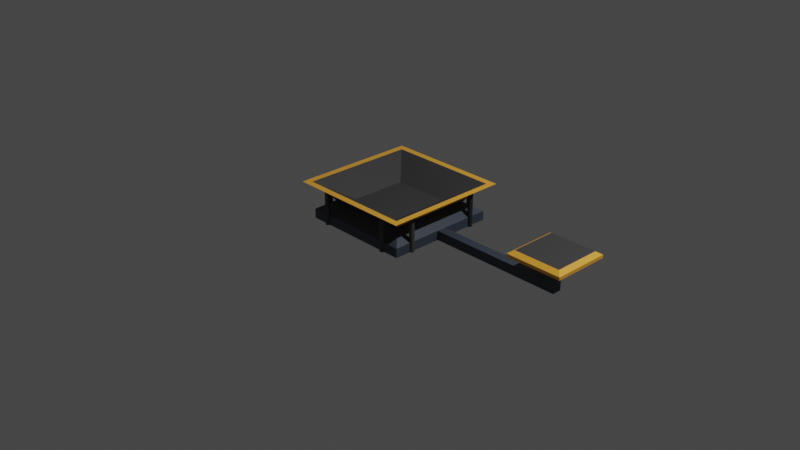 # Source: C_Machine_V1.blend  (saved by Blender 2.93.20; exported with 4.5.12 LTS)
import bpy
from mathutils import Matrix  # noqa: F401  (used for matrix-valued properties, if any)

bpy.ops.wm.read_factory_settings(use_empty=True)
scene = bpy.context.scene
scene.name = 'Scene'

# ---- collections
col_collection = bpy.data.collections.new('Collection'); scene.collection.children.link(col_collection)

# ---- materials (node trees are filled in below, after node groups)
mat_base = bpy.data.materials.new('Base')
mat_dark = bpy.data.materials.new('Dark')
mat_metal = bpy.data.materials.new('Metal')
mat_belt = bpy.data.materials.new('Belt')

# ---- material node trees
mat_base.use_nodes = True; mat_base.node_tree.nodes.clear()
_N = mat_base.node_tree.nodes; _L = mat_base.node_tree.links
n0 = _N.new('ShaderNodeOutputMaterial'); n0.name = 'Material Output'; n0.location = (300, 300)
n1 = _N.new('ShaderNodeBsdfPrincipled'); n1.name = 'Principled BSDF'; n1.location = (10, 300)
n1.distribution = 'GGX'
n1.subsurface_method = 'BURLEY'
n1.inputs[3].default_value = 1.45
n1.inputs[27].default_value = (0.0, 0.0, 0.0, 1.0)
n1.inputs[28].default_value = 1.0
n2 = _N.new('ShaderNodeTexGradient'); n2.name = 'Gradient Texture'; n2.location = (-1081, 182)
n3 = _N.new('ShaderNodeMapping'); n3.name = 'Mapping'; n3.location = (-1371, 260)
n3.width = 240
n3.inputs[2].default_value = (0.0, 1.571, 0.0)
n4 = _N.new('ShaderNodeTexCoord'); n4.name = 'Texture Coordinate'; n4.location = (-1581, 243)
n5 = _N.new('ShaderNodeMix'); n5.name = 'Mix'; n5.location = (-375, 187)
n5.data_type = 'RGBA'
n5.inputs[6].default_value = (1.0, 0.4598, 0.049, 1.0)
n5.inputs[7].default_value = (0.04081, 0.05398, 0.077, 1.0)
n6 = _N.new('ShaderNodeValToRGB'); n6.name = 'ColorRamp'; n6.location = (-781, 215)
n6.color_ramp.interpolation = 'CONSTANT'
while len(n6.color_ramp.elements) > 1: n6.color_ramp.elements.remove(n6.color_ramp.elements[-1])
n6.color_ramp.elements[0].position = 0.0; n6.color_ramp.elements[0].color = (1.0, 1.0, 1.0, 1.0)
_e = n6.color_ramp.elements.new(0.625); _e.color = (0.0, 0.0, 0.0, 1.0)
_L.new(n2.outputs[1], n6.inputs[0])
_L.new(n3.outputs[0], n2.inputs[0])
_L.new(n4.outputs[0], n3.inputs[0])
_L.new(n1.outputs[0], n0.inputs[0])
_L.new(n6.outputs[0], n5.inputs[0])
_L.new(n5.outputs[2], n1.inputs[0])
n0.is_active_output = True
mat_dark.use_nodes = True; mat_dark.node_tree.nodes.clear()
_N = mat_dark.node_tree.nodes; _L = mat_dark.node_tree.links
n0 = _N.new('ShaderNodeBsdfPrincipled'); n0.name = 'Principled BSDF'; n0.location = (10, 300)
n0.distribution = 'GGX'
n0.subsurface_method = 'BURLEY'
n0.inputs[0].default_value = (0.05222, 0.05222, 0.05222, 1.0)
n0.inputs[3].default_value = 1.45
n0.inputs[27].default_value = (0.0, 0.0, 0.0, 1.0)
n0.inputs[28].default_value = 1.0
n1 = _N.new('ShaderNodeOutputMaterial'); n1.name = 'Material Output'; n1.location = (300, 300)
_L.new(n0.outputs[0], n1.inputs[0])
n1.is_active_output = True
mat_metal.use_nodes = True; mat_metal.node_tree.nodes.clear()
_N = mat_metal.node_tree.nodes; _L = mat_metal.node_tree.links
n0 = _N.new('ShaderNodeBsdfPrincipled'); n0.name = 'Principled BSDF'; n0.location = (10, 300)
n0.distribution = 'GGX'
n0.subsurface_method = 'BURLEY'
n0.inputs[0].default_value = (0.6695, 0.742, 0.8412, 1.0)
n0.inputs[3].default_value = 1.45
n0.inputs[27].default_value = (0.0, 0.0, 0.0, 1.0)
n0.inputs[28].default_value = 1.0
n1 = _N.new('ShaderNodeOutputMaterial'); n1.name = 'Material Output'; n1.location = (300, 300)
_L.new(n0.outputs[0], n1.inputs[0])
n1.is_active_output = True
mat_belt.use_nodes = True; mat_belt.node_tree.nodes.clear()
_N = mat_belt.node_tree.nodes; _L = mat_belt.node_tree.links
n0 = _N.new('ShaderNodeBsdfPrincipled'); n0.name = 'Principled BSDF'; n0.location = (10, 300)
n0.distribution = 'GGX'
n0.subsurface_method = 'BURLEY'
n0.inputs[0].default_value = (0.01341, 0.01341, 0.01341, 1.0)
n0.inputs[3].default_value = 1.45
n0.inputs[27].default_value = (0.0, 0.0, 0.0, 1.0)
n0.inputs[28].default_value = 1.0
n1 = _N.new('ShaderNodeOutputMaterial'); n1.name = 'Material Output'; n1.location = (300, 300)
_L.new(n0.outputs[0], n1.inputs[0])
n1.is_active_output = True

# ---- world
world_world = bpy.data.worlds.new('World'); scene.world = world_world
world_world.use_nodes = True; world_world.node_tree.nodes.clear()
_N = world_world.node_tree.nodes; _L = world_world.node_tree.links
n0 = _N.new('ShaderNodeOutputWorld'); n0.name = 'World Output'; n0.location = (300, 300)
n1 = _N.new('ShaderNodeBackground'); n1.name = 'Background'; n1.location = (10, 300)
n1.inputs[0].default_value = (0.05088, 0.05088, 0.05088, 1.0)
_L.new(n1.outputs[0], n0.inputs[0])
n0.is_active_output = True
world_world.color = (0.05088, 0.05088, 0.05088)
world_world.use_sun_shadow = False
world_world.sun_shadow_jitter_overblur = 0.0

# ---- cameras
cam_camera = bpy.data.cameras.new('Camera')
cam_camera.clip_end = 100.0
cam_camera.ortho_scale = 7.314

# ---- lights
light_light = bpy.data.lights.new('Light', 'POINT')
light_light.transmission_factor = 0.0
light_light.energy = 1000.0
light_light.shadow_soft_size = 0.1
light_light.shadow_maximum_resolution = 0.006
light_light.use_absolute_resolution = True

# ---- meshes
me_cube = bpy.data.meshes.new('Cube')
me_cube.from_pydata([(-0.4, -0.4, 0.0), (-0.4, -0.4, 0.2667), (-0.4, 0.4, 0.0), (-0.4, 0.4, 0.2667), (0.4, -0.4, 0.0), (0.4, -0.4, 0.2667), (0.4, 0.4, 0.0), (0.4, 0.4, 0.2667), (-0.35, -0.35, 0.8), (-0.35, 0.35, 0.8), (0.35, 0.35, 0.8), (0.35, -0.35, 0.8), (-0.4, -0.4, 0.2667), (-0.4, 0.4, 0.2667), (0.4, 0.4, 0.2667), (0.4, -0.4, 0.2667), (-0.3, -0.3, 0.5333), (-0.3, 0.3, 0.5333), (0.3, 0.3, 0.5333), (0.3, -0.3, 0.5333), (-0.455, -0.455, 1.067), (-0.455, 0.455, 1.067), (0.455, 0.455, 1.067), (0.455, -0.455, 1.067), (-0.4095, -0.4095, 1.067), (-0.4095, 0.4095, 1.067), (0.4095, 0.4095, 1.067), (0.4095, -0.4095, 1.067), (-0.2048, -0.2048, 0.5667), (-0.2048, 0.2048, 0.5667), (0.2048, 0.2048, 0.5667), (0.2048, -0.2048, 0.5667), (0.4, -0.03333, 0.0), (0.4, 0.03333, 0.0), (0.4, 0.03333, 0.2667), (0.4, -0.03333, 0.2667), (1.367, -0.03333, 0.0), (1.367, 0.03333, 0.0), (1.367, 0.03333, 0.2667), (1.367, -0.03333, 0.2667), (1.3, 0.03333, 0.2667), (1.5, -0.1667, 1.067), (1.5, 0.1667, 1.067), (1.167, 0.1667, 1.067), (1.3, -0.03333, 0.2667), (1.167, -0.1667, 1.067), (1.5, 0.1667, 0.8), (1.5, -0.1667, 0.8), (1.167, 0.1667, 0.8), (1.167, -0.1667, 0.8), (1.3, -0.03333, 0.8), (1.3, 0.03333, 0.8), (1.367, -0.03333, 0.8), (1.367, 0.03333, 0.8), (1.533, -0.2, 0.8889), (1.533, -0.2, 0.9778), (1.133, -0.2, 0.9778), (1.133, -0.2, 0.8889), (1.533, 0.2, 0.9778), (1.533, 0.2, 0.8889), (1.133, 0.2, 0.8889), (1.133, 0.2, 0.9778), (0.2667, -0.3825, 0.0002397), (0.2667, -0.3825, 0.9982), (0.2701, -0.3828, 0.0002397), (0.2701, -0.3828, 0.9982), (0.2734, -0.3838, 0.0002397), (0.2734, -0.3838, 0.9982), (0.2764, -0.3854, 0.0002397), (0.2764, -0.3854, 0.9982), (0.279, -0.3876, 0.0002397), (0.279, -0.3876, 0.9982), (0.2812, -0.3903, 0.0002397), (0.2812, -0.3903, 0.9982), (0.2828, -0.3933, 0.0002397), (0.2828, -0.3933, 0.9982), (0.2838, -0.3966, 0.0002397), (0.2838, -0.3966, 0.9982), (0.2842, -0.4, 0.0002397), (0.2842, -0.4, 0.9982), (0.2838, -0.4034, 0.0002397), (0.2838, -0.4034, 0.9982), (0.2828, -0.4067, 0.0002397), (0.2828, -0.4067, 0.9982), (0.2812, -0.4097, 0.0002397), (0.2812, -0.4097, 0.9982), (0.279, -0.4124, 0.0002397), (0.279, -0.4124, 0.9982), (0.2764, -0.4146, 0.0002397), (0.2764, -0.4146, 0.9982), (0.2734, -0.4162, 0.0002397), (0.2734, -0.4162, 0.9982), (0.2701, -0.4172, 0.0002397), (0.2701, -0.4172, 0.9982), (0.2667, -0.4175, 0.0002397), (0.2667, -0.4175, 0.9982), (0.2633, -0.4172, 0.0002397), (0.2633, -0.4172, 0.9982), (0.26, -0.4162, 0.0002397), (0.26, -0.4162, 0.9982), (0.2569, -0.4146, 0.0002397), (0.2569, -0.4146, 0.9982), (0.2543, -0.4124, 0.0002397), (0.2543, -0.4124, 0.9982), (0.2521, -0.4097, 0.0002397), (0.2521, -0.4097, 0.9982), (0.2505, -0.4067, 0.0002397), (0.2505, -0.4067, 0.9982), (0.2495, -0.4034, 0.0002397), (0.2495, -0.4034, 0.9982), (0.2492, -0.4, 0.0002397), (0.2492, -0.4, 0.9982), (0.2495, -0.3966, 0.0002397), (0.2495, -0.3966, 0.9982), (0.2505, -0.3933, 0.0002397), (0.2505, -0.3933, 0.9982), (0.2521, -0.3903, 0.0002397), (0.2521, -0.3903, 0.9982), (0.2543, -0.3876, 0.0002397), (0.2543, -0.3876, 0.9982), (0.2569, -0.3854, 0.0002397), (0.2569, -0.3854, 0.9982), (0.26, -0.3838, 0.0002397), (0.26, -0.3838, 0.9982), (0.2633, -0.3828, 0.0002397), (0.2633, -0.3828, 0.9982), (0.4, -0.2492, 0.0002397), (0.4, -0.2492, 0.9982), (0.4034, -0.2495, 0.0002397), (0.4034, -0.2495, 0.9982), (0.4067, -0.2505, 0.0002397), (0.4067, -0.2505, 0.9982), (0.4097, -0.2521, 0.0002397), (0.4097, -0.2521, 0.9982), (0.4124, -0.2543, 0.0002397), (0.4124, -0.2543, 0.9982), (0.4146, -0.2569, 0.0002397), (0.4146, -0.2569, 0.9982), (0.4162, -0.26, 0.0002397), (0.4162, -0.26, 0.9982), (0.4172, -0.2633, 0.0002397), (0.4172, -0.2633, 0.9982), (0.4175, -0.2667, 0.0002397), (0.4175, -0.2667, 0.9982), (0.4172, -0.2701, 0.0002397), (0.4172, -0.2701, 0.9982), (0.4162, -0.2734, 0.0002397), (0.4162, -0.2734, 0.9982), (0.4146, -0.2764, 0.0002397), (0.4146, -0.2764, 0.9982), (0.4124, -0.279, 0.0002397), (0.4124, -0.279, 0.9982), (0.4097, -0.2812, 0.0002397), (0.4097, -0.2812, 0.9982), (0.4067, -0.2828, 0.0002397), (0.4067, -0.2828, 0.9982), (0.4034, -0.2838, 0.0002397), (0.4034, -0.2838, 0.9982), (0.4, -0.2842, 0.0002397), (0.4, -0.2842, 0.9982), (0.3966, -0.2838, 0.0002397), (0.3966, -0.2838, 0.9982), (0.3933, -0.2828, 0.0002397), (0.3933, -0.2828, 0.9982), (0.3903, -0.2812, 0.0002397), (0.3903, -0.2812, 0.9982), (0.3876, -0.279, 0.0002397), (0.3876, -0.279, 0.9982), (0.3854, -0.2764, 0.0002397), (0.3854, -0.2764, 0.9982), (0.3838, -0.2734, 0.0002397), (0.3838, -0.2734, 0.9982), (0.3828, -0.2701, 0.0002397), (0.3828, -0.2701, 0.9982), (0.3825, -0.2667, 0.0002397), (0.3825, -0.2667, 0.9982), (0.3828, -0.2633, 0.0002397), (0.3828, -0.2633, 0.9982), (0.3838, -0.26, 0.0002397), (0.3838, -0.26, 0.9982), (0.3854, -0.2569, 0.0002397), (0.3854, -0.2569, 0.9982), (0.3876, -0.2543, 0.0002397), (0.3876, -0.2543, 0.9982), (0.3903, -0.2521, 0.0002397), (0.3903, -0.2521, 0.9982), (0.3933, -0.2505, 0.0002397), (0.3933, -0.2505, 0.9982), (0.3966, -0.2495, 0.0002397), (0.3966, -0.2495, 0.9982), (0.4, 0.2842, 0.0002397), (0.4, 0.2842, 0.9982), (0.4034, 0.2838, 0.0002397), (0.4034, 0.2838, 0.9982), (0.4067, 0.2828, 0.0002397), (0.4067, 0.2828, 0.9982), (0.4097, 0.2812, 0.0002397), (0.4097, 0.2812, 0.9982), (0.4124, 0.279, 0.0002397), (0.4124, 0.279, 0.9982), (0.4146, 0.2764, 0.0002397), (0.4146, 0.2764, 0.9982), (0.4162, 0.2734, 0.0002397), (0.4162, 0.2734, 0.9982), (0.4172, 0.2701, 0.0002397), (0.4172, 0.2701, 0.9982), (0.4175, 0.2667, 0.0002397), (0.4175, 0.2667, 0.9982), (0.4172, 0.2633, 0.0002397), (0.4172, 0.2633, 0.9982), (0.4162, 0.26, 0.0002397), (0.4162, 0.26, 0.9982), (0.4146, 0.2569, 0.0002397), (0.4146, 0.2569, 0.9982), (0.4124, 0.2543, 0.0002397), (0.4124, 0.2543, 0.9982), (0.4097, 0.2521, 0.0002397), (0.4097, 0.2521, 0.9982), (0.4067, 0.2505, 0.0002397), (0.4067, 0.2505, 0.9982), (0.4034, 0.2495, 0.0002397), (0.4034, 0.2495, 0.9982), (0.4, 0.2492, 0.0002397), (0.4, 0.2492, 0.9982), (0.3966, 0.2495, 0.0002397), (0.3966, 0.2495, 0.9982), (0.3933, 0.2505, 0.0002397), (0.3933, 0.2505, 0.9982), (0.3903, 0.2521, 0.0002397), (0.3903, 0.2521, 0.9982), (0.3876, 0.2543, 0.0002397), (0.3876, 0.2543, 0.9982), (0.3854, 0.2569, 0.0002397), (0.3854, 0.2569, 0.9982), (0.3838, 0.26, 0.0002397), (0.3838, 0.26, 0.9982), (0.3828, 0.2633, 0.0002397), (0.3828, 0.2633, 0.9982), (0.3825, 0.2667, 0.0002397), (0.3825, 0.2667, 0.9982), (0.3828, 0.2701, 0.0002397), (0.3828, 0.2701, 0.9982), (0.3838, 0.2734, 0.0002397), (0.3838, 0.2734, 0.9982), (0.3854, 0.2764, 0.0002397), (0.3854, 0.2764, 0.9982), (0.3876, 0.279, 0.0002397), (0.3876, 0.279, 0.9982), (0.3903, 0.2812, 0.0002397), (0.3903, 0.2812, 0.9982), (0.3933, 0.2828, 0.0002397), (0.3933, 0.2828, 0.9982), (0.3966, 0.2838, 0.0002397), (0.3966, 0.2838, 0.9982), (0.4, 0.2842, 0.0002397), (0.4, 0.2842, 0.9982), (0.4034, 0.2838, 0.0002397), (0.4034, 0.2838, 0.9982), (0.4067, 0.2828, 0.0002397), (0.4067, 0.2828, 0.9982), (0.4097, 0.2812, 0.0002397), (0.4097, 0.2812, 0.9982), (0.4124, 0.279, 0.0002397), (0.4124, 0.279, 0.9982), (0.4146, 0.2764, 0.0002397), (0.4146, 0.2764, 0.9982), (0.4162, 0.2734, 0.0002397), (0.4162, 0.2734, 0.9982), (0.4172, 0.2701, 0.0002397), (0.4172, 0.2701, 0.9982), (0.4175, 0.2667, 0.0002397), (0.4175, 0.2667, 0.9982), (0.4172, 0.2633, 0.0002397), (0.4172, 0.2633, 0.9982), (0.4162, 0.26, 0.0002397), (0.4162, 0.26, 0.9982), (0.4146, 0.2569, 0.0002397), (0.4146, 0.2569, 0.9982), (0.4124, 0.2543, 0.0002397), (0.4124, 0.2543, 0.9982), (0.4097, 0.2521, 0.0002397), (0.4097, 0.2521, 0.9982), (0.4067, 0.2505, 0.0002397), (0.4067, 0.2505, 0.9982), (0.4034, 0.2495, 0.0002397), (0.4034, 0.2495, 0.9982), (0.4, 0.2492, 0.0002397), (0.4, 0.2492, 0.9982), (0.3966, 0.2495, 0.0002397), (0.3966, 0.2495, 0.9982), (0.3933, 0.2505, 0.0002397), (0.3933, 0.2505, 0.9982), (0.3903, 0.2521, 0.0002397), (0.3903, 0.2521, 0.9982), (0.3876, 0.2543, 0.0002397), (0.3876, 0.2543, 0.9982), (0.3854, 0.2569, 0.0002397), (0.3854, 0.2569, 0.9982), (0.3838, 0.26, 0.0002397), (0.3838, 0.26, 0.9982), (0.3828, 0.2633, 0.0002397), (0.3828, 0.2633, 0.9982), (0.3825, 0.2667, 0.0002397), (0.3825, 0.2667, 0.9982), (0.3828, 0.2701, 0.0002397), (0.3828, 0.2701, 0.9982), (0.3838, 0.2734, 0.0002397), (0.3838, 0.2734, 0.9982), (0.3854, 0.2764, 0.0002397), (0.3854, 0.2764, 0.9982), (0.3876, 0.279, 0.0002397), (0.3876, 0.279, 0.9982), (0.3903, 0.2812, 0.0002397), (0.3903, 0.2812, 0.9982), (0.3933, 0.2828, 0.0002397), (0.3933, 0.2828, 0.9982), (0.3966, 0.2838, 0.0002397), (0.3966, 0.2838, 0.9982), (0.2667, 0.4175, 0.0002397), (0.2667, 0.4175, 0.9982), (0.2701, 0.4172, 0.0002397), (0.2701, 0.4172, 0.9982), (0.2734, 0.4162, 0.0002397), (0.2734, 0.4162, 0.9982), (0.2764, 0.4146, 0.0002397), (0.2764, 0.4146, 0.9982), (0.279, 0.4124, 0.0002397), (0.279, 0.4124, 0.9982), (0.2812, 0.4097, 0.0002397), (0.2812, 0.4097, 0.9982), (0.2828, 0.4067, 0.0002397), (0.2828, 0.4067, 0.9982), (0.2838, 0.4034, 0.0002397), (0.2838, 0.4034, 0.9982), (0.2842, 0.4, 0.0002397), (0.2842, 0.4, 0.9982), (0.2838, 0.3966, 0.0002397), (0.2838, 0.3966, 0.9982), (0.2828, 0.3933, 0.0002397), (0.2828, 0.3933, 0.9982), (0.2812, 0.3903, 0.0002397), (0.2812, 0.3903, 0.9982), (0.279, 0.3876, 0.0002397), (0.279, 0.3876, 0.9982), (0.2764, 0.3854, 0.0002397), (0.2764, 0.3854, 0.9982), (0.2734, 0.3838, 0.0002397), (0.2734, 0.3838, 0.9982), (0.2701, 0.3828, 0.0002397), (0.2701, 0.3828, 0.9982), (0.2667, 0.3825, 0.0002397), (0.2667, 0.3825, 0.9982), (0.2633, 0.3828, 0.0002397), (0.2633, 0.3828, 0.9982), (0.26, 0.3838, 0.0002397), (0.26, 0.3838, 0.9982), (0.2569, 0.3854, 0.0002397), (0.2569, 0.3854, 0.9982), (0.2543, 0.3876, 0.0002397), (0.2543, 0.3876, 0.9982), (0.2521, 0.3903, 0.0002397), (0.2521, 0.3903, 0.9982), (0.2505, 0.3933, 0.0002397), (0.2505, 0.3933, 0.9982), (0.2495, 0.3966, 0.0002397), (0.2495, 0.3966, 0.9982), (0.2492, 0.4, 0.0002397), (0.2492, 0.4, 0.9982), (0.2495, 0.4034, 0.0002397), (0.2495, 0.4034, 0.9982), (0.2505, 0.4067, 0.0002397), (0.2505, 0.4067, 0.9982), (0.2521, 0.4097, 0.0002397), (0.2521, 0.4097, 0.9982), (0.2543, 0.4124, 0.0002397), (0.2543, 0.4124, 0.9982), (0.2569, 0.4146, 0.0002397), (0.2569, 0.4146, 0.9982), (0.26, 0.4162, 0.0002397), (0.26, 0.4162, 0.9982), (0.2633, 0.4172, 0.0002397), (0.2633, 0.4172, 0.9982), (-0.2667, 0.4175, 0.0002397), (-0.2667, 0.4175, 0.9982), (-0.2633, 0.4172, 0.0002397), (-0.2633, 0.4172, 0.9982), (-0.26, 0.4162, 0.0002397), (-0.26, 0.4162, 0.9982), (-0.2569, 0.4146, 0.0002397), (-0.2569, 0.4146, 0.9982), (-0.2543, 0.4124, 0.0002397), (-0.2543, 0.4124, 0.9982), (-0.2521, 0.4097, 0.0002397), (-0.2521, 0.4097, 0.9982), (-0.2505, 0.4067, 0.0002397), (-0.2505, 0.4067, 0.9982), (-0.2495, 0.4034, 0.0002397), (-0.2495, 0.4034, 0.9982), (-0.2492, 0.4, 0.0002397), (-0.2492, 0.4, 0.9982), (-0.2495, 0.3966, 0.0002397), (-0.2495, 0.3966, 0.9982), (-0.2505, 0.3933, 0.0002397), (-0.2505, 0.3933, 0.9982), (-0.2521, 0.3903, 0.0002397), (-0.2521, 0.3903, 0.9982), (-0.2543, 0.3876, 0.0002397), (-0.2543, 0.3876, 0.9982), (-0.2569, 0.3854, 0.0002397), (-0.2569, 0.3854, 0.9982), (-0.26, 0.3838, 0.0002397), (-0.26, 0.3838, 0.9982), (-0.2633, 0.3828, 0.0002397), (-0.2633, 0.3828, 0.9982), (-0.2667, 0.3825, 0.0002397), (-0.2667, 0.3825, 0.9982), (-0.2701, 0.3828, 0.0002397), (-0.2701, 0.3828, 0.9982), (-0.2734, 0.3838, 0.0002397), (-0.2734, 0.3838, 0.9982), (-0.2764, 0.3854, 0.0002397), (-0.2764, 0.3854, 0.9982), (-0.279, 0.3876, 0.0002397), (-0.279, 0.3876, 0.9982), (-0.2812, 0.3903, 0.0002397), (-0.2812, 0.3903, 0.9982), (-0.2828, 0.3933, 0.0002397), (-0.2828, 0.3933, 0.9982), (-0.2838, 0.3966, 0.0002397), (-0.2838, 0.3966, 0.9982), (-0.2842, 0.4, 0.0002397), (-0.2842, 0.4, 0.9982), (-0.2838, 0.4034, 0.0002397), (-0.2838, 0.4034, 0.9982), (-0.2828, 0.4067, 0.0002397), (-0.2828, 0.4067, 0.9982), (-0.2812, 0.4097, 0.0002397), (-0.2812, 0.4097, 0.9982), (-0.279, 0.4124, 0.0002397), (-0.279, 0.4124, 0.9982), (-0.2764, 0.4146, 0.0002397), (-0.2764, 0.4146, 0.9982), (-0.2734, 0.4162, 0.0002397), (-0.2734, 0.4162, 0.9982), (-0.2701, 0.4172, 0.0002397), (-0.2701, 0.4172, 0.9982), (-0.4, 0.2842, 0.0002397), (-0.4, 0.2842, 0.9982), (-0.3966, 0.2838, 0.0002397), (-0.3966, 0.2838, 0.9982), (-0.3933, 0.2828, 0.0002397), (-0.3933, 0.2828, 0.9982), (-0.3903, 0.2812, 0.0002397), (-0.3903, 0.2812, 0.9982), (-0.3876, 0.279, 0.0002397), (-0.3876, 0.279, 0.9982), (-0.3854, 0.2764, 0.0002397), (-0.3854, 0.2764, 0.9982), (-0.3838, 0.2734, 0.0002397), (-0.3838, 0.2734, 0.9982), (-0.3828, 0.2701, 0.0002397), (-0.3828, 0.2701, 0.9982), (-0.3825, 0.2667, 0.0002397), (-0.3825, 0.2667, 0.9982), (-0.3828, 0.2633, 0.0002397), (-0.3828, 0.2633, 0.9982), (-0.3838, 0.26, 0.0002397), (-0.3838, 0.26, 0.9982), (-0.3854, 0.2569, 0.0002397), (-0.3854, 0.2569, 0.9982), (-0.3876, 0.2543, 0.0002397), (-0.3876, 0.2543, 0.9982), (-0.3903, 0.2521, 0.0002397), (-0.3903, 0.2521, 0.9982), (-0.3933, 0.2505, 0.0002397), (-0.3933, 0.2505, 0.9982), (-0.3966, 0.2495, 0.0002397), (-0.3966, 0.2495, 0.9982), (-0.4, 0.2492, 0.0002397), (-0.4, 0.2492, 0.9982), (-0.4034, 0.2495, 0.0002397), (-0.4034, 0.2495, 0.9982), (-0.4067, 0.2505, 0.0002397), (-0.4067, 0.2505, 0.9982), (-0.4097, 0.2521, 0.0002397), (-0.4097, 0.2521, 0.9982), (-0.4124, 0.2543, 0.0002397), (-0.4124, 0.2543, 0.9982), (-0.4146, 0.2569, 0.0002397), (-0.4146, 0.2569, 0.9982), (-0.4162, 0.26, 0.0002397), (-0.4162, 0.26, 0.9982), (-0.4172, 0.2633, 0.0002397), (-0.4172, 0.2633, 0.9982), (-0.4175, 0.2667, 0.0002397), (-0.4175, 0.2667, 0.9982), (-0.4172, 0.2701, 0.0002397), (-0.4172, 0.2701, 0.9982), (-0.4162, 0.2734, 0.0002397), (-0.4162, 0.2734, 0.9982), (-0.4146, 0.2764, 0.0002397), (-0.4146, 0.2764, 0.9982), (-0.4124, 0.279, 0.0002397), (-0.4124, 0.279, 0.9982), (-0.4097, 0.2812, 0.0002397), (-0.4097, 0.2812, 0.9982), (-0.4067, 0.2828, 0.0002397), (-0.4067, 0.2828, 0.9982), (-0.4034, 0.2838, 0.0002397), (-0.4034, 0.2838, 0.9982), (-0.4, -0.2492, 0.0002397), (-0.4, -0.2492, 0.9982), (-0.3966, -0.2495, 0.0002397), (-0.3966, -0.2495, 0.9982), (-0.3933, -0.2505, 0.0002397), (-0.3933, -0.2505, 0.9982), (-0.3903, -0.2521, 0.0002397), (-0.3903, -0.2521, 0.9982), (-0.3876, -0.2543, 0.0002397), (-0.3876, -0.2543, 0.9982), (-0.3854, -0.2569, 0.0002397), (-0.3854, -0.2569, 0.9982), (-0.3838, -0.26, 0.0002397), (-0.3838, -0.26, 0.9982), (-0.3828, -0.2633, 0.0002397), (-0.3828, -0.2633, 0.9982), (-0.3825, -0.2667, 0.0002397), (-0.3825, -0.2667, 0.9982), (-0.3828, -0.2701, 0.0002397), (-0.3828, -0.2701, 0.9982), (-0.3838, -0.2734, 0.0002397), (-0.3838, -0.2734, 0.9982), (-0.3854, -0.2764, 0.0002397), (-0.3854, -0.2764, 0.9982), (-0.3876, -0.279, 0.0002397), (-0.3876, -0.279, 0.9982), (-0.3903, -0.2812, 0.0002397), (-0.3903, -0.2812, 0.9982), (-0.3933, -0.2828, 0.0002397), (-0.3933, -0.2828, 0.9982), (-0.3966, -0.2838, 0.0002397), (-0.3966, -0.2838, 0.9982), (-0.4, -0.2842, 0.0002397), (-0.4, -0.2842, 0.9982), (-0.4034, -0.2838, 0.0002397), (-0.4034, -0.2838, 0.9982), (-0.4067, -0.2828, 0.0002397), (-0.4067, -0.2828, 0.9982), (-0.4097, -0.2812, 0.0002397), (-0.4097, -0.2812, 0.9982), (-0.4124, -0.279, 0.0002397), (-0.4124, -0.279, 0.9982), (-0.4146, -0.2764, 0.0002397), (-0.4146, -0.2764, 0.9982), (-0.4162, -0.2734, 0.0002397), (-0.4162, -0.2734, 0.9982), (-0.4172, -0.2701, 0.0002397), (-0.4172, -0.2701, 0.9982), (-0.4175, -0.2667, 0.0002397), (-0.4175, -0.2667, 0.9982), (-0.4172, -0.2633, 0.0002397), (-0.4172, -0.2633, 0.9982), (-0.4162, -0.26, 0.0002397), (-0.4162, -0.26, 0.9982), (-0.4146, -0.2569, 0.0002397), (-0.4146, -0.2569, 0.9982), (-0.4124, -0.2543, 0.0002397), (-0.4124, -0.2543, 0.9982), (-0.4097, -0.2521, 0.0002397), (-0.4097, -0.2521, 0.9982), (-0.4067, -0.2505, 0.0002397), (-0.4067, -0.2505, 0.9982), (-0.4034, -0.2495, 0.0002397), (-0.4034, -0.2495, 0.9982), (-0.2667, -0.3825, 0.0002397), (-0.2667, -0.3825, 0.9982), (-0.2633, -0.3828, 0.0002397), (-0.2633, -0.3828, 0.9982), (-0.26, -0.3838, 0.0002397), (-0.26, -0.3838, 0.9982), (-0.2569, -0.3854, 0.0002397), (-0.2569, -0.3854, 0.9982), (-0.2543, -0.3876, 0.0002397), (-0.2543, -0.3876, 0.9982), (-0.2521, -0.3903, 0.0002397), (-0.2521, -0.3903, 0.9982), (-0.2505, -0.3933, 0.0002397), (-0.2505, -0.3933, 0.9982), (-0.2495, -0.3966, 0.0002397), (-0.2495, -0.3966, 0.9982), (-0.2492, -0.4, 0.0002397), (-0.2492, -0.4, 0.9982), (-0.2495, -0.4034, 0.0002397), (-0.2495, -0.4034, 0.9982), (-0.2505, -0.4067, 0.0002397), (-0.2505, -0.4067, 0.9982), (-0.2521, -0.4097, 0.0002397), (-0.2521, -0.4097, 0.9982), (-0.2543, -0.4124, 0.0002397), (-0.2543, -0.4124, 0.9982), (-0.2569, -0.4146, 0.0002397), (-0.2569, -0.4146, 0.9982), (-0.26, -0.4162, 0.0002397), (-0.26, -0.4162, 0.9982), (-0.2633, -0.4172, 0.0002397), (-0.2633, -0.4172, 0.9982), (-0.2667, -0.4175, 0.0002397), (-0.2667, -0.4175, 0.9982), (-0.2701, -0.4172, 0.0002397), (-0.2701, -0.4172, 0.9982), (-0.2734, -0.4162, 0.0002397), (-0.2734, -0.4162, 0.9982), (-0.2764, -0.4146, 0.0002397), (-0.2764, -0.4146, 0.9982), (-0.279, -0.4124, 0.0002397), (-0.279, -0.4124, 0.9982), (-0.2812, -0.4097, 0.0002397), (-0.2812, -0.4097, 0.9982), (-0.2828, -0.4067, 0.0002397), (-0.2828, -0.4067, 0.9982), (-0.2838, -0.4034, 0.0002397), (-0.2838, -0.4034, 0.9982), (-0.2842, -0.4, 0.0002397), (-0.2842, -0.4, 0.9982), (-0.2838, -0.3966, 0.0002397), (-0.2838, -0.3966, 0.9982), (-0.2828, -0.3933, 0.0002397), (-0.2828, -0.3933, 0.9982), (-0.2812, -0.3903, 0.0002397), (-0.2812, -0.3903, 0.9982), (-0.279, -0.3876, 0.0002397), (-0.279, -0.3876, 0.9982), (-0.2764, -0.3854, 0.0002397), (-0.2764, -0.3854, 0.9982), (-0.2734, -0.3838, 0.0002397), (-0.2734, -0.3838, 0.9982), (-0.2701, -0.3828, 0.0002397), (-0.2701, -0.3828, 0.9982)], [], [(0, 1, 3, 2), (2, 3, 7, 6), (4, 5, 1, 0), (2, 6, 33, 32, 4, 0), (1, 5, 15, 12), (19, 18, 10, 11), (3, 1, 12, 13), (8, 16, 19, 11), (11, 10, 22, 23), (17, 16, 8, 9), (13, 12, 16, 17), (12, 15, 19, 16), (14, 13, 17, 18), (15, 14, 18, 19), (7, 3, 13, 14), (17, 9, 10, 18), (5, 4, 32, 35), (23, 22, 26, 27), (9, 8, 20, 21), (8, 11, 23, 20), (10, 9, 21, 22), (24, 27, 31, 28), (21, 20, 24, 25), (20, 23, 27, 24), (22, 21, 25, 26), (30, 29, 28, 31), (26, 25, 29, 30), (27, 26, 30, 31), (25, 24, 28, 29), (6, 7, 34, 33), (33, 34, 40, 38, 37), (37, 38, 39, 36), (35, 32, 36, 39, 44), (32, 33, 37, 36), (34, 35, 44, 40), (39, 38, 53, 52), (52, 53, 46, 47), (44, 39, 52, 50), (40, 44, 50, 51), (38, 40, 51, 53), (58, 61, 43, 42), (50, 52, 47, 49), (53, 51, 48, 46), (51, 50, 49, 48), (41, 42, 43, 45), (56, 55, 41, 45), (61, 56, 45, 43), (55, 58, 42, 41), (47, 46, 59, 54), (54, 59, 58, 55), (48, 49, 57, 60), (60, 57, 56, 61), (49, 47, 54, 57), (57, 54, 55, 56), (46, 48, 60, 59), (59, 60, 61, 58), (62, 63, 65, 64), (64, 65, 67, 66), (66, 67, 69, 68), (68, 69, 71, 70), (70, 71, 73, 72), (72, 73, 75, 74), (74, 75, 77, 76), (76, 77, 79, 78), (78, 79, 81, 80), (80, 81, 83, 82), (82, 83, 85, 84), (84, 85, 87, 86), (86, 87, 89, 88), (88, 89, 91, 90), (90, 91, 93, 92), (92, 93, 95, 94), (94, 95, 97, 96), (96, 97, 99, 98), (98, 99, 101, 100), (100, 101, 103, 102), (102, 103, 105, 104), (104, 105, 107, 106), (106, 107, 109, 108), (108, 109, 111, 110), (110, 111, 113, 112), (112, 113, 115, 114), (114, 115, 117, 116), (116, 117, 119, 118), (118, 119, 121, 120), (120, 121, 123, 122), (65, 63, 125, 123, 121, 119, 117, 115, 113, 111, 109, 107, 105, 103, 101, 99, 97, 95, 93, 91, 89, 87, 85, 83, 81, 79, 77, 75, 73, 71, 69, 67), (122, 123, 125, 124), (124, 125, 63, 62), (62, 64, 66, 68, 70, 72, 74, 76, 78, 80, 82, 84, 86, 88, 90, 92, 94, 96, 98, 100, 102, 104, 106, 108, 110, 112, 114, 116, 118, 120, 122, 124), (126, 127, 129, 128), (128, 129, 131, 130), (130, 131, 133, 132), (132, 133, 135, 134), (134, 135, 137, 136), (136, 137, 139, 138), (138, 139, 141, 140), (140, 141, 143, 142), (142, 143, 145, 144), (144, 145, 147, 146), (146, 147, 149, 148), (148, 149, 151, 150), (150, 151, 153, 152), (152, 153, 155, 154), (154, 155, 157, 156), (156, 157, 159, 158), (158, 159, 161, 160), (160, 161, 163, 162), (162, 163, 165, 164), (164, 165, 167, 166), (166, 167, 169, 168), (168, 169, 171, 170), (170, 171, 173, 172), (172, 173, 175, 174), (174, 175, 177, 176), (176, 177, 179, 178), (178, 179, 181, 180), (180, 181, 183, 182), (182, 183, 185, 184), (184, 185, 187, 186), (129, 127, 189, 187, 185, 183, 181, 179, 177, 175, 173, 171, 169, 167, 165, 163, 161, 159, 157, 155, 153, 151, 149, 147, 145, 143, 141, 139, 137, 135, 133, 131), (186, 187, 189, 188), (188, 189, 127, 126), (126, 128, 130, 132, 134, 136, 138, 140, 142, 144, 146, 148, 150, 152, 154, 156, 158, 160, 162, 164, 166, 168, 170, 172, 174, 176, 178, 180, 182, 184, 186, 188), (190, 191, 193, 192), (192, 193, 195, 194), (194, 195, 197, 196), (196, 197, 199, 198), (198, 199, 201, 200), (200, 201, 203, 202), (202, 203, 205, 204), (204, 205, 207, 206), (206, 207, 209, 208), (208, 209, 211, 210), (210, 211, 213, 212), (212, 213, 215, 214), (214, 215, 217, 216), (216, 217, 219, 218), (218, 219, 221, 220), (220, 221, 223, 222), (222, 223, 225, 224), (224, 225, 227, 226), (226, 227, 229, 228), (228, 229, 231, 230), (230, 231, 233, 232), (232, 233, 235, 234), (234, 235, 237, 236), (236, 237, 239, 238), (238, 239, 241, 240), (240, 241, 243, 242), (242, 243, 245, 244), (244, 245, 247, 246), (246, 247, 249, 248), (248, 249, 251, 250), (193, 191, 253, 251, 249, 247, 245, 243, 241, 239, 237, 235, 233, 231, 229, 227, 225, 223, 221, 219, 217, 215, 213, 211, 209, 207, 205, 203, 201, 199, 197, 195), (250, 251, 253, 252), (252, 253, 191, 190), (190, 192, 194, 196, 198, 200, 202, 204, 206, 208, 210, 212, 214, 216, 218, 220, 222, 224, 226, 228, 230, 232, 234, 236, 238, 240, 242, 244, 246, 248, 250, 252), (254, 255, 257, 256), (256, 257, 259, 258), (258, 259, 261, 260), (260, 261, 263, 262), (262, 263, 265, 264), (264, 265, 267, 266), (266, 267, 269, 268), (268, 269, 271, 270), (270, 271, 273, 272), (272, 273, 275, 274), (274, 275, 277, 276), (276, 277, 279, 278), (278, 279, 281, 280), (280, 281, 283, 282), (282, 283, 285, 284), (284, 285, 287, 286), (286, 287, 289, 288), (288, 289, 291, 290), (290, 291, 293, 292), (292, 293, 295, 294), (294, 295, 297, 296), (296, 297, 299, 298), (298, 299, 301, 300), (300, 301, 303, 302), (302, 303, 305, 304), (304, 305, 307, 306), (306, 307, 309, 308), (308, 309, 311, 310), (310, 311, 313, 312), (312, 313, 315, 314), (257, 255, 317, 315, 313, 311, 309, 307, 305, 303, 301, 299, 297, 295, 293, 291, 289, 287, 285, 283, 281, 279, 277, 275, 273, 271, 269, 267, 265, 263, 261, 259), (314, 315, 317, 316), (316, 317, 255, 254), (254, 256, 258, 260, 262, 264, 266, 268, 270, 272, 274, 276, 278, 280, 282, 284, 286, 288, 290, 292, 294, 296, 298, 300, 302, 304, 306, 308, 310, 312, 314, 316), (318, 319, 321, 320), (320, 321, 323, 322), (322, 323, 325, 324), (324, 325, 327, 326), (326, 327, 329, 328), (328, 329, 331, 330), (330, 331, 333, 332), (332, 333, 335, 334), (334, 335, 337, 336), (336, 337, 339, 338), (338, 339, 341, 340), (340, 341, 343, 342), (342, 343, 345, 344), (344, 345, 347, 346), (346, 347, 349, 348), (348, 349, 351, 350), (350, 351, 353, 352), (352, 353, 355, 354), (354, 355, 357, 356), (356, 357, 359, 358), (358, 359, 361, 360), (360, 361, 363, 362), (362, 363, 365, 364), (364, 365, 367, 366), (366, 367, 369, 368), (368, 369, 371, 370), (370, 371, 373, 372), (372, 373, 375, 374), (374, 375, 377, 376), (376, 377, 379, 378), (321, 319, 381, 379, 377, 375, 373, 371, 369, 367, 365, 363, 361, 359, 357, 355, 353, 351, 349, 347, 345, 343, 341, 339, 337, 335, 333, 331, 329, 327, 325, 323), (378, 379, 381, 380), (380, 381, 319, 318), (318, 320, 322, 324, 326, 328, 330, 332, 334, 336, 338, 340, 342, 344, 346, 348, 350, 352, 354, 356, 358, 360, 362, 364, 366, 368, 370, 372, 374, 376, 378, 380), (382, 383, 385, 384), (384, 385, 387, 386), (386, 387, 389, 388), (388, 389, 391, 390), (390, 391, 393, 392), (392, 393, 395, 394), (394, 395, 397, 396), (396, 397, 399, 398), (398, 399, 401, 400), (400, 401, 403, 402), (402, 403, 405, 404), (404, 405, 407, 406), (406, 407, 409, 408), (408, 409, 411, 410), (410, 411, 413, 412), (412, 413, 415, 414), (414, 415, 417, 416), (416, 417, 419, 418), (418, 419, 421, 420), (420, 421, 423, 422), (422, 423, 425, 424), (424, 425, 427, 426), (426, 427, 429, 428), (428, 429, 431, 430), (430, 431, 433, 432), (432, 433, 435, 434), (434, 435, 437, 436), (436, 437, 439, 438), (438, 439, 441, 440), (440, 441, 443, 442), (385, 383, 445, 443, 441, 439, 437, 435, 433, 431, 429, 427, 425, 423, 421, 419, 417, 415, 413, 411, 409, 407, 405, 403, 401, 399, 397, 395, 393, 391, 389, 387), (442, 443, 445, 444), (444, 445, 383, 382), (382, 384, 386, 388, 390, 392, 394, 396, 398, 400, 402, 404, 406, 408, 410, 412, 414, 416, 418, 420, 422, 424, 426, 428, 430, 432, 434, 436, 438, 440, 442, 444), (446, 447, 449, 448), (448, 449, 451, 450), (450, 451, 453, 452), (452, 453, 455, 454), (454, 455, 457, 456), (456, 457, 459, 458), (458, 459, 461, 460), (460, 461, 463, 462), (462, 463, 465, 464), (464, 465, 467, 466), (466, 467, 469, 468), (468, 469, 471, 470), (470, 471, 473, 472), (472, 473, 475, 474), (474, 475, 477, 476), (476, 477, 479, 478), (478, 479, 481, 480), (480, 481, 483, 482), (482, 483, 485, 484), (484, 485, 487, 486), (486, 487, 489, 488), (488, 489, 491, 490), (490, 491, 493, 492), (492, 493, 495, 494), (494, 495, 497, 496), (496, 497, 499, 498), (498, 499, 501, 500), (500, 501, 503, 502), (502, 503, 505, 504), (504, 505, 507, 506), (449, 447, 509, 507, 505, 503, 501, 499, 497, 495, 493, 491, 489, 487, 485, 483, 481, 479, 477, 475, 473, 471, 469, 467, 465, 463, 461, 459, 457, 455, 453, 451), (506, 507, 509, 508), (508, 509, 447, 446), (446, 448, 450, 452, 454, 456, 458, 460, 462, 464, 466, 468, 470, 472, 474, 476, 478, 480, 482, 484, 486, 488, 490, 492, 494, 496, 498, 500, 502, 504, 506, 508), (510, 511, 513, 512), (512, 513, 515, 514), (514, 515, 517, 516), (516, 517, 519, 518), (518, 519, 521, 520), (520, 521, 523, 522), (522, 523, 525, 524), (524, 525, 527, 526), (526, 527, 529, 528), (528, 529, 531, 530), (530, 531, 533, 532), (532, 533, 535, 534), (534, 535, 537, 536), (536, 537, 539, 538), (538, 539, 541, 540), (540, 541, 543, 542), (542, 543, 545, 544), (544, 545, 547, 546), (546, 547, 549, 548), (548, 549, 551, 550), (550, 551, 553, 552), (552, 553, 555, 554), (554, 555, 557, 556), (556, 557, 559, 558), (558, 559, 561, 560), (560, 561, 563, 562), (562, 563, 565, 564), (564, 565, 567, 566), (566, 567, 569, 568), (568, 569, 571, 570), (513, 511, 573, 571, 569, 567, 565, 563, 561, 559, 557, 555, 553, 551, 549, 547, 545, 543, 541, 539, 537, 535, 533, 531, 529, 527, 525, 523, 521, 519, 517, 515), (570, 571, 573, 572), (572, 573, 511, 510), (510, 512, 514, 516, 518, 520, 522, 524, 526, 528, 530, 532, 534, 536, 538, 540, 542, 544, 546, 548, 550, 552, 554, 556, 558, 560, 562, 564, 566, 568, 570, 572), (574, 575, 577, 576), (576, 577, 579, 578), (578, 579, 581, 580), (580, 581, 583, 582), (582, 583, 585, 584), (584, 585, 587, 586), (586, 587, 589, 588), (588, 589, 591, 590), (590, 591, 593, 592), (592, 593, 595, 594), (594, 595, 597, 596), (596, 597, 599, 598), (598, 599, 601, 600), (600, 601, 603, 602), (602, 603, 605, 604), (604, 605, 607, 606), (606, 607, 609, 608), (608, 609, 611, 610), (610, 611, 613, 612), (612, 613, 615, 614), (614, 615, 617, 616), (616, 617, 619, 618), (618, 619, 621, 620), (620, 621, 623, 622), (622, 623, 625, 624), (624, 625, 627, 626), (626, 627, 629, 628), (628, 629, 631, 630), (630, 631, 633, 632), (632, 633, 635, 634), (577, 575, 637, 635, 633, 631, 629, 627, 625, 623, 621, 619, 617, 615, 613, 611, 609, 607, 605, 603, 601, 599, 597, 595, 593, 591, 589, 587, 585, 583, 581, 579), (634, 635, 637, 636), (636, 637, 575, 574), (574, 576, 578, 580, 582, 584, 586, 588, 590, 592, 594, 596, 598, 600, 602, 604, 606, 608, 610, 612, 614, 616, 618, 620, 622, 624, 626, 628, 630, 632, 634, 636)])
me_cube.polygons.foreach_set('material_index', [0, 0, 0, 0, 0, 0, 0, 0, 0, 0, 0, 0, 0, 0, 0, 0, 0, 0, 0, 0, 0, 1, 0, 0, 0, 1, 1, 1, 1, 0, 0, 0, 0, 0, 0, 0, 0, 0, 0, 0, 0, 0, 0, 0, 1, 0, 0, 0, 0, 0, 0, 0, 0, 0, 0, 0, 1, 1, 1, 1, 1, 1, 1, 1, 1, 1, 1, 1, 1, 1, 1, 1, 1, 1, 1, 1, 1, 1, 1, 1, 1, 1, 1, 1, 1, 1, 1, 1, 1, 1, 1, 1, 1, 1, 1, 1, 1, 1, 1, 1, 1, 1, 1, 1, 1, 1, 1, 1, 1, 1, 1, 1, 1, 1, 1, 1, 1, 1, 1, 1, 1, 1, 1, 1, 1, 1, 1, 1, 1, 1, 1, 1, 1, 1, 1, 1, 1, 1, 1, 1, 1, 1, 1, 1, 1, 1, 1, 1, 1, 1, 1, 1, 1, 1, 1, 1, 1, 1, 1, 1, 1, 1, 1, 1, 1, 1, 1, 1, 1, 1, 1, 1, 1, 1, 1, 1, 1, 1, 1, 1, 1, 1, 1, 1, 1, 1, 1, 1, 1, 1, 1, 1, 1, 1, 1, 1, 1, 1, 1, 1, 1, 1, 1, 1, 1, 1, 1, 1, 1, 1, 1, 1, 1, 1, 1, 1, 1, 1, 1, 1, 1, 1, 1, 1, 1, 1, 1, 1, 1, 1, 1, 1, 1, 1, 1, 1, 1, 1, 1, 1, 1, 1, 1, 1, 1, 1, 1, 1, 1, 1, 1, 1, 1, 1, 1, 1, 1, 1, 1, 1, 1, 1, 1, 1, 1, 1, 1, 1, 1, 1, 1, 1, 1, 1, 1, 1, 1, 1, 1, 1, 1, 1, 1, 1, 1, 1, 1, 1, 1, 1, 1, 1, 1, 1, 1, 1, 1, 1, 1, 1, 1, 1, 1, 1, 1, 1, 1, 1, 1, 1, 1, 1, 1, 1, 1, 1, 1, 1, 1, 1, 1, 1, 1, 1, 1, 1, 1, 1, 1, 1, 1, 1, 1, 1, 1, 1, 1, 1, 1, 1, 1, 1, 1, 1, 1, 1, 1, 1, 1, 1, 1, 1, 1, 1, 1, 1, 1, 1, 1, 1, 1, 1])
_uv = me_cube.uv_layers.new(name='UVMap')
_uv.uv.foreach_set('vector', [0.375, 0.0, 0.625, 0.0, 0.625, 0.25, 0.375, 0.25, 0.375, 0.25, 0.625, 0.25, 0.625, 0.5, 0.375, 0.5, 0.375, 0.75, 0.625, 0.75, 0.625, 1.0, 0.375, 1.0, 0.125, 0.5, 0.375, 0.5, 0.375, 0.6146, 0.375, 0.6354, 0.375, 0.75, 0.125, 0.75, 0.625, 1.0, 0.625, 0.75, 0.625, 0.75, 0.625, 1.0, 0.625, 0.75, 0.625, 0.5, 0.625, 0.5, 0.625, 0.75, 0.625, 0.25, 0.625, 0.0, 0.625, 0.0, 0.625, 0.25, 0.625, 1.0, 0.625, 1.0, 0.625, 0.75, 0.625, 0.75, 0.625, 0.75, 0.625, 0.5, 0.625, 0.5, 0.625, 0.75, 0.625, 0.25, 0.625, 0.0, 0.625, 1.0, 0.625, 0.25, 0.625, 0.25, 0.625, 0.0, 0.625, 0.0, 0.625, 0.25, 0.625, 1.0, 0.625, 0.75, 0.625, 0.75, 0.625, 1.0, 0.625, 0.5, 0.625, 0.25, 0.625, 0.25, 0.625, 0.5, 0.625, 0.75, 0.625, 0.5, 0.625, 0.5, 0.625, 0.75, 0.625, 0.5, 0.625, 0.25, 0.625, 0.25, 0.625, 0.5, 0.625, 0.25, 0.625, 0.25, 0.625, 0.5, 0.625, 0.5, 0.625, 0.75, 0.375, 0.75, 0.375, 0.6354, 0.625, 0.6354, 0.625, 0.75, 0.625, 0.5, 0.625, 0.5, 0.625, 0.75, 0.625, 0.25, 0.625, 0.0, 0.625, 0.0, 0.625, 0.25, 0.625, 1.0, 0.625, 0.75, 0.625, 0.75, 0.625, 1.0, 0.625, 0.5, 0.625, 0.25, 0.625, 0.25, 0.625, 0.5, 0.625, 1.0, 0.625, 0.75, 0.625, 0.75, 0.625, 1.0, 0.625, 0.25, 0.625, 0.0, 0.625, 0.0, 0.625, 0.25, 0.625, 1.0, 0.625, 0.75, 0.625, 0.75, 0.625, 1.0, 0.625, 0.5, 0.625, 0.25, 0.625, 0.25, 0.625, 0.5, 0.625, 0.5, 0.875, 0.5, 0.875, 0.75, 0.625, 0.75, 0.625, 0.5, 0.625, 0.25, 0.625, 0.25, 0.625, 0.5, 0.625, 0.75, 0.625, 0.5, 0.625, 0.5, 0.625, 0.75, 0.625, 0.25, 0.625, 0.0, 0.625, 0.0, 0.625, 0.25, 0.375, 0.5, 0.625, 0.5, 0.625, 0.6146, 0.375, 0.6146, 0.375, 0.6146, 0.625, 0.6146, 0.625, 0.6146, 0.625, 0.6146, 0.375, 0.6146, 0.375, 0.6146, 0.625, 0.6146, 0.625, 0.6354, 0.375, 0.6354, 0.625, 0.6354, 0.375, 0.6354, 0.375, 0.6354, 0.625, 0.6354, 0.625, 0.6354, 0.375, 0.6354, 0.375, 0.6146, 0.375, 0.6146, 0.375, 0.6354, 0.625, 0.6146, 0.625, 0.6354, 0.625, 0.6354, 0.625, 0.6146, 0.625, 0.6354, 0.625, 0.6146, 0.625, 0.6146, 0.625, 0.6354, 0.625, 0.6354, 0.625, 0.6146, 0.625, 0.6146, 0.625, 0.6354, 0.625, 0.6354, 0.625, 0.6354, 0.625, 0.6354, 0.625, 0.6354, 0.625, 0.6146, 0.625, 0.6354, 0.625, 0.6354, 0.625, 0.6146, 0.625, 0.6146, 0.625, 0.6146, 0.625, 0.6146, 0.625, 0.6146, 0.625, 0.6146, 0.625, 0.6146, 0.625, 0.6146, 0.625, 0.6146, 0.625, 0.6354, 0.625, 0.6354, 0.625, 0.6354, 0.625, 0.6354, 0.625, 0.6146, 0.625, 0.6146, 0.625, 0.6146, 0.625, 0.6146, 0.625, 0.6146, 0.625, 0.6354, 0.625, 0.6354, 0.625, 0.6146, 0.625, 0.6354, 0.625, 0.6146, 0.625, 0.6146, 0.625, 0.6354, 0.625, 0.6354, 0.625, 0.6354, 0.625, 0.6354, 0.625, 0.6354, 0.625, 0.6146, 0.625, 0.6354, 0.625, 0.6354, 0.625, 0.6146, 0.625, 0.6354, 0.625, 0.6146, 0.625, 0.6146, 0.625, 0.6354, 0.625, 0.6354, 0.625, 0.6146, 0.625, 0.6146, 0.625, 0.6354, 0.625, 0.6354, 0.625, 0.6146, 0.625, 0.6146, 0.625, 0.6354, 0.625, 0.6146, 0.625, 0.6354, 0.625, 0.6354, 0.625, 0.6146, 0.625, 0.6146, 0.625, 0.6354, 0.625, 0.6354, 0.625, 0.6146, 0.625, 0.6354, 0.625, 0.6354, 0.625, 0.6354, 0.625, 0.6354, 0.625, 0.6354, 0.625, 0.6354, 0.625, 0.6354, 0.625, 0.6354, 0.625, 0.6146, 0.625, 0.6146, 0.625, 0.6146, 0.625, 0.6146, 0.625, 0.6146, 0.625, 0.6146, 0.625, 0.6146, 0.625, 0.6146, 1.0, 0.5, 1.0, 1.0, 0.9688, 1.0, 0.9688, 0.5, 0.9688, 0.5, 0.9688, 1.0, 0.9375, 1.0, 0.9375, 0.5, 0.9375, 0.5, 0.9375, 1.0, 0.9062, 1.0, 0.9062, 0.5, 0.9062, 0.5, 0.9062, 1.0, 0.875, 1.0, 0.875, 0.5, 0.875, 0.5, 0.875, 1.0, 0.8438, 1.0, 0.8438, 0.5, 0.8438, 0.5, 0.8438, 1.0, 0.8125, 1.0, 0.8125, 0.5, 0.8125, 0.5, 0.8125, 1.0, 0.7812, 1.0, 0.7812, 0.5, 0.7812, 0.5, 0.7812, 1.0, 0.75, 1.0, 0.75, 0.5, 0.75, 0.5, 0.75, 1.0, 0.7188, 1.0, 0.7188, 0.5, 0.7188, 0.5, 0.7188, 1.0, 0.6875, 1.0, 0.6875, 0.5, 0.6875, 0.5, 0.6875, 1.0, 0.6562, 1.0, 0.6562, 0.5, 0.6562, 0.5, 0.6562, 1.0, 0.625, 1.0, 0.625, 0.5, 0.625, 0.5, 0.625, 1.0, 0.5938, 1.0, 0.5938, 0.5, 0.5938, 0.5, 0.5938, 1.0, 0.5625, 1.0, 0.5625, 0.5, 0.5625, 0.5, 0.5625, 1.0, 0.5312, 1.0, 0.5312, 0.5, 0.5312, 0.5, 0.5312, 1.0, 0.5, 1.0, 0.5, 0.5, 0.5, 0.5, 0.5, 1.0, 0.4688, 1.0, 0.4688, 0.5, 0.4688, 0.5, 0.4688, 1.0, 0.4375, 1.0, 0.4375, 0.5, 0.4375, 0.5, 0.4375, 1.0, 0.4062, 1.0, 0.4062, 0.5, 0.4062, 0.5, 0.4062, 1.0, 0.375, 1.0, 0.375, 0.5, 0.375, 0.5, 0.375, 1.0, 0.3438, 1.0, 0.3438, 0.5, 0.3438, 0.5, 0.3438, 1.0, 0.3125, 1.0, 0.3125, 0.5, 0.3125, 0.5, 0.3125, 1.0, 0.2812, 1.0, 0.2812, 0.5, 0.2812, 0.5, 0.2812, 1.0, 0.25, 1.0, 0.25, 0.5, 0.25, 0.5, 0.25, 1.0, 0.2188, 1.0, 0.2188, 0.5, 0.2188, 0.5, 0.2188, 1.0, 0.1875, 1.0, 0.1875, 0.5, 0.1875, 0.5, 0.1875, 1.0, 0.1562, 1.0, 0.1562, 0.5, 0.1562, 0.5, 0.1562, 1.0, 0.125, 1.0, 0.125, 0.5, 0.125, 0.5, 0.125, 1.0, 0.09375, 1.0, 0.09375, 0.5, 0.09375, 0.5, 0.09375, 1.0, 0.0625, 1.0, 0.0625, 0.5, 0.2968, 0.4854, 0.25, 0.49, 0.2032, 0.4854, 0.1582, 0.4717, 0.1167, 0.4496, 0.08029, 0.4197, 0.05045, 0.3833, 0.02827, 0.3418, 0.01461, 0.2968, 0.01, 0.25, 0.01461, 0.2032, 0.02827, 0.1582, 0.05045, 0.1167, 0.08029, 0.08029, 0.1167, 0.05045, 0.1582, 0.02827, 0.2032, 0.01461, 0.25, 0.01, 0.2968, 0.01461, 0.3418, 0.02827, 0.3833, 0.05045, 0.4197, 0.08029, 0.4496, 0.1167, 0.4717, 0.1582, 0.4854, 0.2032, 0.49, 0.25, 0.4854, 0.2968, 0.4717, 0.3418, 0.4496, 0.3833, 0.4197, 0.4197, 0.3833, 0.4496, 0.3418, 0.4717, 0.0625, 0.5, 0.0625, 1.0, 0.03125, 1.0, 0.03125, 0.5, 0.03125, 0.5, 0.03125, 1.0, 0.0, 1.0, 0.0, 0.5, 0.75, 0.49, 0.7968, 0.4854, 0.8418, 0.4717, 0.8833, 0.4496, 0.9197, 0.4197, 0.9496, 0.3833, 0.9717, 0.3418, 0.9854, 0.2968, 0.99, 0.25, 0.9854, 0.2032, 0.9717, 0.1582, 0.9496, 0.1167, 0.9197, 0.08029, 0.8833, 0.05045, 0.8418, 0.02827, 0.7968, 0.01461, 0.75, 0.01, 0.7032, 0.01461, 0.6582, 0.02827, 0.6167, 0.05045, 0.5803, 0.08029, 0.5504, 0.1167, 0.5283, 0.1582, 0.5146, 0.2032, 0.51, 0.25, 0.5146, 0.2968, 0.5283, 0.3418, 0.5504, 0.3833, 0.5803, 0.4197, 0.6167, 0.4496, 0.6582, 0.4717, 0.7032, 0.4854, 1.0, 0.5, 1.0, 1.0, 0.9688, 1.0, 0.9688, 0.5, 0.9688, 0.5, 0.9688, 1.0, 0.9375, 1.0, 0.9375, 0.5, 0.9375, 0.5, 0.9375, 1.0, 0.9062, 1.0, 0.9062, 0.5, 0.9062, 0.5, 0.9062, 1.0, 0.875, 1.0, 0.875, 0.5, 0.875, 0.5, 0.875, 1.0, 0.8438, 1.0, 0.8438, 0.5, 0.8438, 0.5, 0.8438, 1.0, 0.8125, 1.0, 0.8125, 0.5, 0.8125, 0.5, 0.8125, 1.0, 0.7812, 1.0, 0.7812, 0.5, 0.7812, 0.5, 0.7812, 1.0, 0.75, 1.0, 0.75, 0.5, 0.75, 0.5, 0.75, 1.0, 0.7188, 1.0, 0.7188, 0.5, 0.7188, 0.5, 0.7188, 1.0, 0.6875, 1.0, 0.6875, 0.5, 0.6875, 0.5, 0.6875, 1.0, 0.6562, 1.0, 0.6562, 0.5, 0.6562, 0.5, 0.6562, 1.0, 0.625, 1.0, 0.625, 0.5, 0.625, 0.5, 0.625, 1.0, 0.5938, 1.0, 0.5938, 0.5, 0.5938, 0.5, 0.5938, 1.0, 0.5625, 1.0, 0.5625, 0.5, 0.5625, 0.5, 0.5625, 1.0, 0.5312, 1.0, 0.5312, 0.5, 0.5312, 0.5, 0.5312, 1.0, 0.5, 1.0, 0.5, 0.5, 0.5, 0.5, 0.5, 1.0, 0.4688, 1.0, 0.4688, 0.5, 0.4688, 0.5, 0.4688, 1.0, 0.4375, 1.0, 0.4375, 0.5, 0.4375, 0.5, 0.4375, 1.0, 0.4062, 1.0, 0.4062, 0.5, 0.4062, 0.5, 0.4062, 1.0, 0.375, 1.0, 0.375, 0.5, 0.375, 0.5, 0.375, 1.0, 0.3438, 1.0, 0.3438, 0.5, 0.3438, 0.5, 0.3438, 1.0, 0.3125, 1.0, 0.3125, 0.5, 0.3125, 0.5, 0.3125, 1.0, 0.2812, 1.0, 0.2812, 0.5, 0.2812, 0.5, 0.2812, 1.0, 0.25, 1.0, 0.25, 0.5, 0.25, 0.5, 0.25, 1.0, 0.2188, 1.0, 0.2188, 0.5, 0.2188, 0.5, 0.2188, 1.0, 0.1875, 1.0, 0.1875, 0.5, 0.1875, 0.5, 0.1875, 1.0, 0.1562, 1.0, 0.1562, 0.5, 0.1562, 0.5, 0.1562, 1.0, 0.125, 1.0, 0.125, 0.5, 0.125, 0.5, 0.125, 1.0, 0.09375, 1.0, 0.09375, 0.5, 0.09375, 0.5, 0.09375, 1.0, 0.0625, 1.0, 0.0625, 0.5, 0.2968, 0.4854, 0.25, 0.49, 0.2032, 0.4854, 0.1582, 0.4717, 0.1167, 0.4496, 0.08029, 0.4197, 0.05045, 0.3833, 0.02827, 0.3418, 0.01461, 0.2968, 0.01, 0.25, 0.01461, 0.2032, 0.02827, 0.1582, 0.05045, 0.1167, 0.08029, 0.08029, 0.1167, 0.05045, 0.1582, 0.02827, 0.2032, 0.01461, 0.25, 0.01, 0.2968, 0.01461, 0.3418, 0.02827, 0.3833, 0.05045, 0.4197, 0.08029, 0.4496, 0.1167, 0.4717, 0.1582, 0.4854, 0.2032, 0.49, 0.25, 0.4854, 0.2968, 0.4717, 0.3418, 0.4496, 0.3833, 0.4197, 0.4197, 0.3833, 0.4496, 0.3418, 0.4717, 0.0625, 0.5, 0.0625, 1.0, 0.03125, 1.0, 0.03125, 0.5, 0.03125, 0.5, 0.03125, 1.0, 0.0, 1.0, 0.0, 0.5, 0.75, 0.49, 0.7968, 0.4854, 0.8418, 0.4717, 0.8833, 0.4496, 0.9197, 0.4197, 0.9496, 0.3833, 0.9717, 0.3418, 0.9854, 0.2968, 0.99, 0.25, 0.9854, 0.2032, 0.9717, 0.1582, 0.9496, 0.1167, 0.9197, 0.08029, 0.8833, 0.05045, 0.8418, 0.02827, 0.7968, 0.01461, 0.75, 0.01, 0.7032, 0.01461, 0.6582, 0.02827, 0.6167, 0.05045, 0.5803, 0.08029, 0.5504, 0.1167, 0.5283, 0.1582, 0.5146, 0.2032, 0.51, 0.25, 0.5146, 0.2968, 0.5283, 0.3418, 0.5504, 0.3833, 0.5803, 0.4197, 0.6167, 0.4496, 0.6582, 0.4717, 0.7032, 0.4854, 1.0, 0.5, 1.0, 1.0, 0.9688, 1.0, 0.9688, 0.5, 0.9688, 0.5, 0.9688, 1.0, 0.9375, 1.0, 0.9375, 0.5, 0.9375, 0.5, 0.9375, 1.0, 0.9062, 1.0, 0.9062, 0.5, 0.9062, 0.5, 0.9062, 1.0, 0.875, 1.0, 0.875, 0.5, 0.875, 0.5, 0.875, 1.0, 0.8438, 1.0, 0.8438, 0.5, 0.8438, 0.5, 0.8438, 1.0, 0.8125, 1.0, 0.8125, 0.5, 0.8125, 0.5, 0.8125, 1.0, 0.7812, 1.0, 0.7812, 0.5, 0.7812, 0.5, 0.7812, 1.0, 0.75, 1.0, 0.75, 0.5, 0.75, 0.5, 0.75, 1.0, 0.7188, 1.0, 0.7188, 0.5, 0.7188, 0.5, 0.7188, 1.0, 0.6875, 1.0, 0.6875, 0.5, 0.6875, 0.5, 0.6875, 1.0, 0.6562, 1.0, 0.6562, 0.5, 0.6562, 0.5, 0.6562, 1.0, 0.625, 1.0, 0.625, 0.5, 0.625, 0.5, 0.625, 1.0, 0.5938, 1.0, 0.5938, 0.5, 0.5938, 0.5, 0.5938, 1.0, 0.5625, 1.0, 0.5625, 0.5, 0.5625, 0.5, 0.5625, 1.0, 0.5312, 1.0, 0.5312, 0.5, 0.5312, 0.5, 0.5312, 1.0, 0.5, 1.0, 0.5, 0.5, 0.5, 0.5, 0.5, 1.0, 0.4688, 1.0, 0.4688, 0.5, 0.4688, 0.5, 0.4688, 1.0, 0.4375, 1.0, 0.4375, 0.5, 0.4375, 0.5, 0.4375, 1.0, 0.4062, 1.0, 0.4062, 0.5, 0.4062, 0.5, 0.4062, 1.0, 0.375, 1.0, 0.375, 0.5, 0.375, 0.5, 0.375, 1.0, 0.3438, 1.0, 0.3438, 0.5, 0.3438, 0.5, 0.3438, 1.0, 0.3125, 1.0, 0.3125, 0.5, 0.3125, 0.5, 0.3125, 1.0, 0.2812, 1.0, 0.2812, 0.5, 0.2812, 0.5, 0.2812, 1.0, 0.25, 1.0, 0.25, 0.5, 0.25, 0.5, 0.25, 1.0, 0.2188, 1.0, 0.2188, 0.5, 0.2188, 0.5, 0.2188, 1.0, 0.1875, 1.0, 0.1875, 0.5, 0.1875, 0.5, 0.1875, 1.0, 0.1562, 1.0, 0.1562, 0.5, 0.1562, 0.5, 0.1562, 1.0, 0.125, 1.0, 0.125, 0.5, 0.125, 0.5, 0.125, 1.0, 0.09375, 1.0, 0.09375, 0.5, 0.09375, 0.5, 0.09375, 1.0, 0.0625, 1.0, 0.0625, 0.5, 0.2968, 0.4854, 0.25, 0.49, 0.2032, 0.4854, 0.1582, 0.4717, 0.1167, 0.4496, 0.08029, 0.4197, 0.05045, 0.3833, 0.02827, 0.3418, 0.01461, 0.2968, 0.01, 0.25, 0.01461, 0.2032, 0.02827, 0.1582, 0.05045, 0.1167, 0.08029, 0.08029, 0.1167, 0.05045, 0.1582, 0.02827, 0.2032, 0.01461, 0.25, 0.01, 0.2968, 0.01461, 0.3418, 0.02827, 0.3833, 0.05045, 0.4197, 0.08029, 0.4496, 0.1167, 0.4717, 0.1582, 0.4854, 0.2032, 0.49, 0.25, 0.4854, 0.2968, 0.4717, 0.3418, 0.4496, 0.3833, 0.4197, 0.4197, 0.3833, 0.4496, 0.3418, 0.4717, 0.0625, 0.5, 0.0625, 1.0, 0.03125, 1.0, 0.03125, 0.5, 0.03125, 0.5, 0.03125, 1.0, 0.0, 1.0, 0.0, 0.5, 0.75, 0.49, 0.7968, 0.4854, 0.8418, 0.4717, 0.8833, 0.4496, 0.9197, 0.4197, 0.9496, 0.3833, 0.9717, 0.3418, 0.9854, 0.2968, 0.99, 0.25, 0.9854, 0.2032, 0.9717, 0.1582, 0.9496, 0.1167, 0.9197, 0.08029, 0.8833, 0.05045, 0.8418, 0.02827, 0.7968, 0.01461, 0.75, 0.01, 0.7032, 0.01461, 0.6582, 0.02827, 0.6167, 0.05045, 0.5803, 0.08029, 0.5504, 0.1167, 0.5283, 0.1582, 0.5146, 0.2032, 0.51, 0.25, 0.5146, 0.2968, 0.5283, 0.3418, 0.5504, 0.3833, 0.5803, 0.4197, 0.6167, 0.4496, 0.6582, 0.4717, 0.7032, 0.4854, 1.0, 0.5, 1.0, 1.0, 0.9688, 1.0, 0.9688, 0.5, 0.9688, 0.5, 0.9688, 1.0, 0.9375, 1.0, 0.9375, 0.5, 0.9375, 0.5, 0.9375, 1.0, 0.9062, 1.0, 0.9062, 0.5, 0.9062, 0.5, 0.9062, 1.0, 0.875, 1.0, 0.875, 0.5, 0.875, 0.5, 0.875, 1.0, 0.8438, 1.0, 0.8438, 0.5, 0.8438, 0.5, 0.8438, 1.0, 0.8125, 1.0, 0.8125, 0.5, 0.8125, 0.5, 0.8125, 1.0, 0.7812, 1.0, 0.7812, 0.5, 0.7812, 0.5, 0.7812, 1.0, 0.75, 1.0, 0.75, 0.5, 0.75, 0.5, 0.75, 1.0, 0.7188, 1.0, 0.7188, 0.5, 0.7188, 0.5, 0.7188, 1.0, 0.6875, 1.0, 0.6875, 0.5, 0.6875, 0.5, 0.6875, 1.0, 0.6562, 1.0, 0.6562, 0.5, 0.6562, 0.5, 0.6562, 1.0, 0.625, 1.0, 0.625, 0.5, 0.625, 0.5, 0.625, 1.0, 0.5938, 1.0, 0.5938, 0.5, 0.5938, 0.5, 0.5938, 1.0, 0.5625, 1.0, 0.5625, 0.5, 0.5625, 0.5, 0.5625, 1.0, 0.5312, 1.0, 0.5312, 0.5, 0.5312, 0.5, 0.5312, 1.0, 0.5, 1.0, 0.5, 0.5, 0.5, 0.5, 0.5, 1.0, 0.4688, 1.0, 0.4688, 0.5, 0.4688, 0.5, 0.4688, 1.0, 0.4375, 1.0, 0.4375, 0.5, 0.4375, 0.5, 0.4375, 1.0, 0.4062, 1.0, 0.4062, 0.5, 0.4062, 0.5, 0.4062, 1.0, 0.375, 1.0, 0.375, 0.5, 0.375, 0.5, 0.375, 1.0, 0.3438, 1.0, 0.3438, 0.5, 0.3438, 0.5, 0.3438, 1.0, 0.3125, 1.0, 0.3125, 0.5, 0.3125, 0.5, 0.3125, 1.0, 0.2812, 1.0, 0.2812, 0.5, 0.2812, 0.5, 0.2812, 1.0, 0.25, 1.0, 0.25, 0.5, 0.25, 0.5, 0.25, 1.0, 0.2188, 1.0, 0.2188, 0.5, 0.2188, 0.5, 0.2188, 1.0, 0.1875, 1.0, 0.1875, 0.5, 0.1875, 0.5, 0.1875, 1.0, 0.1562, 1.0, 0.1562, 0.5, 0.1562, 0.5, 0.1562, 1.0, 0.125, 1.0, 0.125, 0.5, 0.125, 0.5, 0.125, 1.0, 0.09375, 1.0, 0.09375, 0.5, 0.09375, 0.5, 0.09375, 1.0, 0.0625, 1.0, 0.0625, 0.5, 0.2968, 0.4854, 0.25, 0.49, 0.2032, 0.4854, 0.1582, 0.4717, 0.1167, 0.4496, 0.08029, 0.4197, 0.05045, 0.3833, 0.02827, 0.3418, 0.01461, 0.2968, 0.01, 0.25, 0.01461, 0.2032, 0.02827, 0.1582, 0.05045, 0.1167, 0.08029, 0.08029, 0.1167, 0.05045, 0.1582, 0.02827, 0.2032, 0.01461, 0.25, 0.01, 0.2968, 0.01461, 0.3418, 0.02827, 0.3833, 0.05045, 0.4197, 0.08029, 0.4496, 0.1167, 0.4717, 0.1582, 0.4854, 0.2032, 0.49, 0.25, 0.4854, 0.2968, 0.4717, 0.3418, 0.4496, 0.3833, 0.4197, 0.4197, 0.3833, 0.4496, 0.3418, 0.4717, 0.0625, 0.5, 0.0625, 1.0, 0.03125, 1.0, 0.03125, 0.5, 0.03125, 0.5, 0.03125, 1.0, 0.0, 1.0, 0.0, 0.5, 0.75, 0.49, 0.7968, 0.4854, 0.8418, 0.4717, 0.8833, 0.4496, 0.9197, 0.4197, 0.9496, 0.3833, 0.9717, 0.3418, 0.9854, 0.2968, 0.99, 0.25, 0.9854, 0.2032, 0.9717, 0.1582, 0.9496, 0.1167, 0.9197, 0.08029, 0.8833, 0.05045, 0.8418, 0.02827, 0.7968, 0.01461, 0.75, 0.01, 0.7032, 0.01461, 0.6582, 0.02827, 0.6167, 0.05045, 0.5803, 0.08029, 0.5504, 0.1167, 0.5283, 0.1582, 0.5146, 0.2032, 0.51, 0.25, 0.5146, 0.2968, 0.5283, 0.3418, 0.5504, 0.3833, 0.5803, 0.4197, 0.6167, 0.4496, 0.6582, 0.4717, 0.7032, 0.4854, 1.0, 0.5, 1.0, 1.0, 0.9688, 1.0, 0.9688, 0.5, 0.9688, 0.5, 0.9688, 1.0, 0.9375, 1.0, 0.9375, 0.5, 0.9375, 0.5, 0.9375, 1.0, 0.9062, 1.0, 0.9062, 0.5, 0.9062, 0.5, 0.9062, 1.0, 0.875, 1.0, 0.875, 0.5, 0.875, 0.5, 0.875, 1.0, 0.8438, 1.0, 0.8438, 0.5, 0.8438, 0.5, 0.8438, 1.0, 0.8125, 1.0, 0.8125, 0.5, 0.8125, 0.5, 0.8125, 1.0, 0.7812, 1.0, 0.7812, 0.5, 0.7812, 0.5, 0.7812, 1.0, 0.75, 1.0, 0.75, 0.5, 0.75, 0.5, 0.75, 1.0, 0.7188, 1.0, 0.7188, 0.5, 0.7188, 0.5, 0.7188, 1.0, 0.6875, 1.0, 0.6875, 0.5, 0.6875, 0.5, 0.6875, 1.0, 0.6562, 1.0, 0.6562, 0.5, 0.6562, 0.5, 0.6562, 1.0, 0.625, 1.0, 0.625, 0.5, 0.625, 0.5, 0.625, 1.0, 0.5938, 1.0, 0.5938, 0.5, 0.5938, 0.5, 0.5938, 1.0, 0.5625, 1.0, 0.5625, 0.5, 0.5625, 0.5, 0.5625, 1.0, 0.5312, 1.0, 0.5312, 0.5, 0.5312, 0.5, 0.5312, 1.0, 0.5, 1.0, 0.5, 0.5, 0.5, 0.5, 0.5, 1.0, 0.4688, 1.0, 0.4688, 0.5, 0.4688, 0.5, 0.4688, 1.0, 0.4375, 1.0, 0.4375, 0.5, 0.4375, 0.5, 0.4375, 1.0, 0.4062, 1.0, 0.4062, 0.5, 0.4062, 0.5, 0.4062, 1.0, 0.375, 1.0, 0.375, 0.5, 0.375, 0.5, 0.375, 1.0, 0.3438, 1.0, 0.3438, 0.5, 0.3438, 0.5, 0.3438, 1.0, 0.3125, 1.0, 0.3125, 0.5, 0.3125, 0.5, 0.3125, 1.0, 0.2812, 1.0, 0.2812, 0.5, 0.2812, 0.5, 0.2812, 1.0, 0.25, 1.0, 0.25, 0.5, 0.25, 0.5, 0.25, 1.0, 0.2188, 1.0, 0.2188, 0.5, 0.2188, 0.5, 0.2188, 1.0, 0.1875, 1.0, 0.1875, 0.5, 0.1875, 0.5, 0.1875, 1.0, 0.1562, 1.0, 0.1562, 0.5, 0.1562, 0.5, 0.1562, 1.0, 0.125, 1.0, 0.125, 0.5, 0.125, 0.5, 0.125, 1.0, 0.09375, 1.0, 0.09375, 0.5, 0.09375, 0.5, 0.09375, 1.0, 0.0625, 1.0, 0.0625, 0.5, 0.2968, 0.4854, 0.25, 0.49, 0.2032, 0.4854, 0.1582, 0.4717, 0.1167, 0.4496, 0.08029, 0.4197, 0.05045, 0.3833, 0.02827, 0.3418, 0.01461, 0.2968, 0.01, 0.25, 0.01461, 0.2032, 0.02827, 0.1582, 0.05045, 0.1167, 0.08029, 0.08029, 0.1167, 0.05045, 0.1582, 0.02827, 0.2032, 0.01461, 0.25, 0.01, 0.2968, 0.01461, 0.3418, 0.02827, 0.3833, 0.05045, 0.4197, 0.08029, 0.4496, 0.1167, 0.4717, 0.1582, 0.4854, 0.2032, 0.49, 0.25, 0.4854, 0.2968, 0.4717, 0.3418, 0.4496, 0.3833, 0.4197, 0.4197, 0.3833, 0.4496, 0.3418, 0.4717, 0.0625, 0.5, 0.0625, 1.0, 0.03125, 1.0, 0.03125, 0.5, 0.03125, 0.5, 0.03125, 1.0, 0.0, 1.0, 0.0, 0.5, 0.75, 0.49, 0.7968, 0.4854, 0.8418, 0.4717, 0.8833, 0.4496, 0.9197, 0.4197, 0.9496, 0.3833, 0.9717, 0.3418, 0.9854, 0.2968, 0.99, 0.25, 0.9854, 0.2032, 0.9717, 0.1582, 0.9496, 0.1167, 0.9197, 0.08029, 0.8833, 0.05045, 0.8418, 0.02827, 0.7968, 0.01461, 0.75, 0.01, 0.7032, 0.01461, 0.6582, 0.02827, 0.6167, 0.05045, 0.5803, 0.08029, 0.5504, 0.1167, 0.5283, 0.1582, 0.5146, 0.2032, 0.51, 0.25, 0.5146, 0.2968, 0.5283, 0.3418, 0.5504, 0.3833, 0.5803, 0.4197, 0.6167, 0.4496, 0.6582, 0.4717, 0.7032, 0.4854, 1.0, 0.5, 1.0, 1.0, 0.9688, 1.0, 0.9688, 0.5, 0.9688, 0.5, 0.9688, 1.0, 0.9375, 1.0, 0.9375, 0.5, 0.9375, 0.5, 0.9375, 1.0, 0.9062, 1.0, 0.9062, 0.5, 0.9062, 0.5, 0.9062, 1.0, 0.875, 1.0, 0.875, 0.5, 0.875, 0.5, 0.875, 1.0, 0.8438, 1.0, 0.8438, 0.5, 0.8438, 0.5, 0.8438, 1.0, 0.8125, 1.0, 0.8125, 0.5, 0.8125, 0.5, 0.8125, 1.0, 0.7812, 1.0, 0.7812, 0.5, 0.7812, 0.5, 0.7812, 1.0, 0.75, 1.0, 0.75, 0.5, 0.75, 0.5, 0.75, 1.0, 0.7188, 1.0, 0.7188, 0.5, 0.7188, 0.5, 0.7188, 1.0, 0.6875, 1.0, 0.6875, 0.5, 0.6875, 0.5, 0.6875, 1.0, 0.6562, 1.0, 0.6562, 0.5, 0.6562, 0.5, 0.6562, 1.0, 0.625, 1.0, 0.625, 0.5, 0.625, 0.5, 0.625, 1.0, 0.5938, 1.0, 0.5938, 0.5, 0.5938, 0.5, 0.5938, 1.0, 0.5625, 1.0, 0.5625, 0.5, 0.5625, 0.5, 0.5625, 1.0, 0.5312, 1.0, 0.5312, 0.5, 0.5312, 0.5, 0.5312, 1.0, 0.5, 1.0, 0.5, 0.5, 0.5, 0.5, 0.5, 1.0, 0.4688, 1.0, 0.4688, 0.5, 0.4688, 0.5, 0.4688, 1.0, 0.4375, 1.0, 0.4375, 0.5, 0.4375, 0.5, 0.4375, 1.0, 0.4062, 1.0, 0.4062, 0.5, 0.4062, 0.5, 0.4062, 1.0, 0.375, 1.0, 0.375, 0.5, 0.375, 0.5, 0.375, 1.0, 0.3438, 1.0, 0.3438, 0.5, 0.3438, 0.5, 0.3438, 1.0, 0.3125, 1.0, 0.3125, 0.5, 0.3125, 0.5, 0.3125, 1.0, 0.2812, 1.0, 0.2812, 0.5, 0.2812, 0.5, 0.2812, 1.0, 0.25, 1.0, 0.25, 0.5, 0.25, 0.5, 0.25, 1.0, 0.2188, 1.0, 0.2188, 0.5, 0.2188, 0.5, 0.2188, 1.0, 0.1875, 1.0, 0.1875, 0.5, 0.1875, 0.5, 0.1875, 1.0, 0.1562, 1.0, 0.1562, 0.5, 0.1562, 0.5, 0.1562, 1.0, 0.125, 1.0, 0.125, 0.5, 0.125, 0.5, 0.125, 1.0, 0.09375, 1.0, 0.09375, 0.5, 0.09375, 0.5, 0.09375, 1.0, 0.0625, 1.0, 0.0625, 0.5, 0.2968, 0.4854, 0.25, 0.49, 0.2032, 0.4854, 0.1582, 0.4717, 0.1167, 0.4496, 0.08029, 0.4197, 0.05045, 0.3833, 0.02827, 0.3418, 0.01461, 0.2968, 0.01, 0.25, 0.01461, 0.2032, 0.02827, 0.1582, 0.05045, 0.1167, 0.08029, 0.08029, 0.1167, 0.05045, 0.1582, 0.02827, 0.2032, 0.01461, 0.25, 0.01, 0.2968, 0.01461, 0.3418, 0.02827, 0.3833, 0.05045, 0.4197, 0.08029, 0.4496, 0.1167, 0.4717, 0.1582, 0.4854, 0.2032, 0.49, 0.25, 0.4854, 0.2968, 0.4717, 0.3418, 0.4496, 0.3833, 0.4197, 0.4197, 0.3833, 0.4496, 0.3418, 0.4717, 0.0625, 0.5, 0.0625, 1.0, 0.03125, 1.0, 0.03125, 0.5, 0.03125, 0.5, 0.03125, 1.0, 0.0, 1.0, 0.0, 0.5, 0.75, 0.49, 0.7968, 0.4854, 0.8418, 0.4717, 0.8833, 0.4496, 0.9197, 0.4197, 0.9496, 0.3833, 0.9717, 0.3418, 0.9854, 0.2968, 0.99, 0.25, 0.9854, 0.2032, 0.9717, 0.1582, 0.9496, 0.1167, 0.9197, 0.08029, 0.8833, 0.05045, 0.8418, 0.02827, 0.7968, 0.01461, 0.75, 0.01, 0.7032, 0.01461, 0.6582, 0.02827, 0.6167, 0.05045, 0.5803, 0.08029, 0.5504, 0.1167, 0.5283, 0.1582, 0.5146, 0.2032, 0.51, 0.25, 0.5146, 0.2968, 0.5283, 0.3418, 0.5504, 0.3833, 0.5803, 0.4197, 0.6167, 0.4496, 0.6582, 0.4717, 0.7032, 0.4854, 1.0, 0.5, 1.0, 1.0, 0.9688, 1.0, 0.9688, 0.5, 0.9688, 0.5, 0.9688, 1.0, 0.9375, 1.0, 0.9375, 0.5, 0.9375, 0.5, 0.9375, 1.0, 0.9062, 1.0, 0.9062, 0.5, 0.9062, 0.5, 0.9062, 1.0, 0.875, 1.0, 0.875, 0.5, 0.875, 0.5, 0.875, 1.0, 0.8438, 1.0, 0.8438, 0.5, 0.8438, 0.5, 0.8438, 1.0, 0.8125, 1.0, 0.8125, 0.5, 0.8125, 0.5, 0.8125, 1.0, 0.7812, 1.0, 0.7812, 0.5, 0.7812, 0.5, 0.7812, 1.0, 0.75, 1.0, 0.75, 0.5, 0.75, 0.5, 0.75, 1.0, 0.7188, 1.0, 0.7188, 0.5, 0.7188, 0.5, 0.7188, 1.0, 0.6875, 1.0, 0.6875, 0.5, 0.6875, 0.5, 0.6875, 1.0, 0.6562, 1.0, 0.6562, 0.5, 0.6562, 0.5, 0.6562, 1.0, 0.625, 1.0, 0.625, 0.5, 0.625, 0.5, 0.625, 1.0, 0.5938, 1.0, 0.5938, 0.5, 0.5938, 0.5, 0.5938, 1.0, 0.5625, 1.0, 0.5625, 0.5, 0.5625, 0.5, 0.5625, 1.0, 0.5312, 1.0, 0.5312, 0.5, 0.5312, 0.5, 0.5312, 1.0, 0.5, 1.0, 0.5, 0.5, 0.5, 0.5, 0.5, 1.0, 0.4688, 1.0, 0.4688, 0.5, 0.4688, 0.5, 0.4688, 1.0, 0.4375, 1.0, 0.4375, 0.5, 0.4375, 0.5, 0.4375, 1.0, 0.4062, 1.0, 0.4062, 0.5, 0.4062, 0.5, 0.4062, 1.0, 0.375, 1.0, 0.375, 0.5, 0.375, 0.5, 0.375, 1.0, 0.3438, 1.0, 0.3438, 0.5, 0.3438, 0.5, 0.3438, 1.0, 0.3125, 1.0, 0.3125, 0.5, 0.3125, 0.5, 0.3125, 1.0, 0.2812, 1.0, 0.2812, 0.5, 0.2812, 0.5, 0.2812, 1.0, 0.25, 1.0, 0.25, 0.5, 0.25, 0.5, 0.25, 1.0, 0.2188, 1.0, 0.2188, 0.5, 0.2188, 0.5, 0.2188, 1.0, 0.1875, 1.0, 0.1875, 0.5, 0.1875, 0.5, 0.1875, 1.0, 0.1562, 1.0, 0.1562, 0.5, 0.1562, 0.5, 0.1562, 1.0, 0.125, 1.0, 0.125, 0.5, 0.125, 0.5, 0.125, 1.0, 0.09375, 1.0, 0.09375, 0.5, 0.09375, 0.5, 0.09375, 1.0, 0.0625, 1.0, 0.0625, 0.5, 0.2968, 0.4854, 0.25, 0.49, 0.2032, 0.4854, 0.1582, 0.4717, 0.1167, 0.4496, 0.08029, 0.4197, 0.05045, 0.3833, 0.02827, 0.3418, 0.01461, 0.2968, 0.01, 0.25, 0.01461, 0.2032, 0.02827, 0.1582, 0.05045, 0.1167, 0.08029, 0.08029, 0.1167, 0.05045, 0.1582, 0.02827, 0.2032, 0.01461, 0.25, 0.01, 0.2968, 0.01461, 0.3418, 0.02827, 0.3833, 0.05045, 0.4197, 0.08029, 0.4496, 0.1167, 0.4717, 0.1582, 0.4854, 0.2032, 0.49, 0.25, 0.4854, 0.2968, 0.4717, 0.3418, 0.4496, 0.3833, 0.4197, 0.4197, 0.3833, 0.4496, 0.3418, 0.4717, 0.0625, 0.5, 0.0625, 1.0, 0.03125, 1.0, 0.03125, 0.5, 0.03125, 0.5, 0.03125, 1.0, 0.0, 1.0, 0.0, 0.5, 0.75, 0.49, 0.7968, 0.4854, 0.8418, 0.4717, 0.8833, 0.4496, 0.9197, 0.4197, 0.9496, 0.3833, 0.9717, 0.3418, 0.9854, 0.2968, 0.99, 0.25, 0.9854, 0.2032, 0.9717, 0.1582, 0.9496, 0.1167, 0.9197, 0.08029, 0.8833, 0.05045, 0.8418, 0.02827, 0.7968, 0.01461, 0.75, 0.01, 0.7032, 0.01461, 0.6582, 0.02827, 0.6167, 0.05045, 0.5803, 0.08029, 0.5504, 0.1167, 0.5283, 0.1582, 0.5146, 0.2032, 0.51, 0.25, 0.5146, 0.2968, 0.5283, 0.3418, 0.5504, 0.3833, 0.5803, 0.4197, 0.6167, 0.4496, 0.6582, 0.4717, 0.7032, 0.4854, 1.0, 0.5, 1.0, 1.0, 0.9688, 1.0, 0.9688, 0.5, 0.9688, 0.5, 0.9688, 1.0, 0.9375, 1.0, 0.9375, 0.5, 0.9375, 0.5, 0.9375, 1.0, 0.9062, 1.0, 0.9062, 0.5, 0.9062, 0.5, 0.9062, 1.0, 0.875, 1.0, 0.875, 0.5, 0.875, 0.5, 0.875, 1.0, 0.8438, 1.0, 0.8438, 0.5, 0.8438, 0.5, 0.8438, 1.0, 0.8125, 1.0, 0.8125, 0.5, 0.8125, 0.5, 0.8125, 1.0, 0.7812, 1.0, 0.7812, 0.5, 0.7812, 0.5, 0.7812, 1.0, 0.75, 1.0, 0.75, 0.5, 0.75, 0.5, 0.75, 1.0, 0.7188, 1.0, 0.7188, 0.5, 0.7188, 0.5, 0.7188, 1.0, 0.6875, 1.0, 0.6875, 0.5, 0.6875, 0.5, 0.6875, 1.0, 0.6562, 1.0, 0.6562, 0.5, 0.6562, 0.5, 0.6562, 1.0, 0.625, 1.0, 0.625, 0.5, 0.625, 0.5, 0.625, 1.0, 0.5938, 1.0, 0.5938, 0.5, 0.5938, 0.5, 0.5938, 1.0, 0.5625, 1.0, 0.5625, 0.5, 0.5625, 0.5, 0.5625, 1.0, 0.5312, 1.0, 0.5312, 0.5, 0.5312, 0.5, 0.5312, 1.0, 0.5, 1.0, 0.5, 0.5, 0.5, 0.5, 0.5, 1.0, 0.4688, 1.0, 0.4688, 0.5, 0.4688, 0.5, 0.4688, 1.0, 0.4375, 1.0, 0.4375, 0.5, 0.4375, 0.5, 0.4375, 1.0, 0.4062, 1.0, 0.4062, 0.5, 0.4062, 0.5, 0.4062, 1.0, 0.375, 1.0, 0.375, 0.5, 0.375, 0.5, 0.375, 1.0, 0.3438, 1.0, 0.3438, 0.5, 0.3438, 0.5, 0.3438, 1.0, 0.3125, 1.0, 0.3125, 0.5, 0.3125, 0.5, 0.3125, 1.0, 0.2812, 1.0, 0.2812, 0.5, 0.2812, 0.5, 0.2812, 1.0, 0.25, 1.0, 0.25, 0.5, 0.25, 0.5, 0.25, 1.0, 0.2188, 1.0, 0.2188, 0.5, 0.2188, 0.5, 0.2188, 1.0, 0.1875, 1.0, 0.1875, 0.5, 0.1875, 0.5, 0.1875, 1.0, 0.1562, 1.0, 0.1562, 0.5, 0.1562, 0.5, 0.1562, 1.0, 0.125, 1.0, 0.125, 0.5, 0.125, 0.5, 0.125, 1.0, 0.09375, 1.0, 0.09375, 0.5, 0.09375, 0.5, 0.09375, 1.0, 0.0625, 1.0, 0.0625, 0.5, 0.2968, 0.4854, 0.25, 0.49, 0.2032, 0.4854, 0.1582, 0.4717, 0.1167, 0.4496, 0.08029, 0.4197, 0.05045, 0.3833, 0.02827, 0.3418, 0.01461, 0.2968, 0.01, 0.25, 0.01461, 0.2032, 0.02827, 0.1582, 0.05045, 0.1167, 0.08029, 0.08029, 0.1167, 0.05045, 0.1582, 0.02827, 0.2032, 0.01461, 0.25, 0.01, 0.2968, 0.01461, 0.3418, 0.02827, 0.3833, 0.05045, 0.4197, 0.08029, 0.4496, 0.1167, 0.4717, 0.1582, 0.4854, 0.2032, 0.49, 0.25, 0.4854, 0.2968, 0.4717, 0.3418, 0.4496, 0.3833, 0.4197, 0.4197, 0.3833, 0.4496, 0.3418, 0.4717, 0.0625, 0.5, 0.0625, 1.0, 0.03125, 1.0, 0.03125, 0.5, 0.03125, 0.5, 0.03125, 1.0, 0.0, 1.0, 0.0, 0.5, 0.75, 0.49, 0.7968, 0.4854, 0.8418, 0.4717, 0.8833, 0.4496, 0.9197, 0.4197, 0.9496, 0.3833, 0.9717, 0.3418, 0.9854, 0.2968, 0.99, 0.25, 0.9854, 0.2032, 0.9717, 0.1582, 0.9496, 0.1167, 0.9197, 0.08029, 0.8833, 0.05045, 0.8418, 0.02827, 0.7968, 0.01461, 0.75, 0.01, 0.7032, 0.01461, 0.6582, 0.02827, 0.6167, 0.05045, 0.5803, 0.08029, 0.5504, 0.1167, 0.5283, 0.1582, 0.5146, 0.2032, 0.51, 0.25, 0.5146, 0.2968, 0.5283, 0.3418, 0.5504, 0.3833, 0.5803, 0.4197, 0.6167, 0.4496, 0.6582, 0.4717, 0.7032, 0.4854, 1.0, 0.5, 1.0, 1.0, 0.9688, 1.0, 0.9688, 0.5, 0.9688, 0.5, 0.9688, 1.0, 0.9375, 1.0, 0.9375, 0.5, 0.9375, 0.5, 0.9375, 1.0, 0.9062, 1.0, 0.9062, 0.5, 0.9062, 0.5, 0.9062, 1.0, 0.875, 1.0, 0.875, 0.5, 0.875, 0.5, 0.875, 1.0, 0.8438, 1.0, 0.8438, 0.5, 0.8438, 0.5, 0.8438, 1.0, 0.8125, 1.0, 0.8125, 0.5, 0.8125, 0.5, 0.8125, 1.0, 0.7812, 1.0, 0.7812, 0.5, 0.7812, 0.5, 0.7812, 1.0, 0.75, 1.0, 0.75, 0.5, 0.75, 0.5, 0.75, 1.0, 0.7188, 1.0, 0.7188, 0.5, 0.7188, 0.5, 0.7188, 1.0, 0.6875, 1.0, 0.6875, 0.5, 0.6875, 0.5, 0.6875, 1.0, 0.6562, 1.0, 0.6562, 0.5, 0.6562, 0.5, 0.6562, 1.0, 0.625, 1.0, 0.625, 0.5, 0.625, 0.5, 0.625, 1.0, 0.5938, 1.0, 0.5938, 0.5, 0.5938, 0.5, 0.5938, 1.0, 0.5625, 1.0, 0.5625, 0.5, 0.5625, 0.5, 0.5625, 1.0, 0.5312, 1.0, 0.5312, 0.5, 0.5312, 0.5, 0.5312, 1.0, 0.5, 1.0, 0.5, 0.5, 0.5, 0.5, 0.5, 1.0, 0.4688, 1.0, 0.4688, 0.5, 0.4688, 0.5, 0.4688, 1.0, 0.4375, 1.0, 0.4375, 0.5, 0.4375, 0.5, 0.4375, 1.0, 0.4062, 1.0, 0.4062, 0.5, 0.4062, 0.5, 0.4062, 1.0, 0.375, 1.0, 0.375, 0.5, 0.375, 0.5, 0.375, 1.0, 0.3438, 1.0, 0.3438, 0.5, 0.3438, 0.5, 0.3438, 1.0, 0.3125, 1.0, 0.3125, 0.5, 0.3125, 0.5, 0.3125, 1.0, 0.2812, 1.0, 0.2812, 0.5, 0.2812, 0.5, 0.2812, 1.0, 0.25, 1.0, 0.25, 0.5, 0.25, 0.5, 0.25, 1.0, 0.2188, 1.0, 0.2188, 0.5, 0.2188, 0.5, 0.2188, 1.0, 0.1875, 1.0, 0.1875, 0.5, 0.1875, 0.5, 0.1875, 1.0, 0.1562, 1.0, 0.1562, 0.5, 0.1562, 0.5, 0.1562, 1.0, 0.125, 1.0, 0.125, 0.5, 0.125, 0.5, 0.125, 1.0, 0.09375, 1.0, 0.09375, 0.5, 0.09375, 0.5, 0.09375, 1.0, 0.0625, 1.0, 0.0625, 0.5, 0.2968, 0.4854, 0.25, 0.49, 0.2032, 0.4854, 0.1582, 0.4717, 0.1167, 0.4496, 0.08029, 0.4197, 0.05045, 0.3833, 0.02827, 0.3418, 0.01461, 0.2968, 0.01, 0.25, 0.01461, 0.2032, 0.02827, 0.1582, 0.05045, 0.1167, 0.08029, 0.08029, 0.1167, 0.05045, 0.1582, 0.02827, 0.2032, 0.01461, 0.25, 0.01, 0.2968, 0.01461, 0.3418, 0.02827, 0.3833, 0.05045, 0.4197, 0.08029, 0.4496, 0.1167, 0.4717, 0.1582, 0.4854, 0.2032, 0.49, 0.25, 0.4854, 0.2968, 0.4717, 0.3418, 0.4496, 0.3833, 0.4197, 0.4197, 0.3833, 0.4496, 0.3418, 0.4717, 0.0625, 0.5, 0.0625, 1.0, 0.03125, 1.0, 0.03125, 0.5, 0.03125, 0.5, 0.03125, 1.0, 0.0, 1.0, 0.0, 0.5, 0.75, 0.49, 0.7968, 0.4854, 0.8418, 0.4717, 0.8833, 0.4496, 0.9197, 0.4197, 0.9496, 0.3833, 0.9717, 0.3418, 0.9854, 0.2968, 0.99, 0.25, 0.9854, 0.2032, 0.9717, 0.1582, 0.9496, 0.1167, 0.9197, 0.08029, 0.8833, 0.05045, 0.8418, 0.02827, 0.7968, 0.01461, 0.75, 0.01, 0.7032, 0.01461, 0.6582, 0.02827, 0.6167, 0.05045, 0.5803, 0.08029, 0.5504, 0.1167, 0.5283, 0.1582, 0.5146, 0.2032, 0.51, 0.25, 0.5146, 0.2968, 0.5283, 0.3418, 0.5504, 0.3833, 0.5803, 0.4197, 0.6167, 0.4496, 0.6582, 0.4717, 0.7032, 0.4854])
me_cube.materials.append(mat_base)
me_cube.materials.append(mat_dark)
me_cube.use_remesh_fix_poles = True
me_cube.use_remesh_preserve_attributes = False
me_cube.update()
me_cube_001 = bpy.data.meshes.new('Cube.001')
me_cube_001.from_pydata([(0.05, 0.05, 0.3), (-0.5, -0.5, 0.5), (0.05, -0.05, 0.3), (-0.5, 0.5, 0.5), (-0.05, 0.05, 0.3), (0.5, -0.5, 0.5), (-0.05, -0.05, 0.3), (0.5, 0.5, 0.5), (-0.5, -0.4, 0.5), (-0.5, 0.4, 0.5), (0.5, 0.4, 0.5), (0.5, -0.4, 0.5), (-0.5, -0.4, 0.4), (-0.5, 0.4, 0.4), (0.5, 0.4, 0.4), (0.5, -0.4, 0.4), (0.5, -0.5, 0.3), (-0.5, -0.5, 0.3), (-0.5, 0.5, 0.3), (0.5, 0.5, 0.3), (-0.05, 0.05, 0.05), (0.05, 0.05, 0.05), (0.05, -0.05, 0.05), (-0.05, -0.05, 0.05), (-0.1, 0.1, 0.05), (0.1, 0.1, 0.05), (0.1, -0.1, 0.05), (-0.1, -0.1, 0.05), (-0.1, 0.1, 1.118e-08), (0.1, 0.1, 1.118e-08), (0.1, -0.1, 1.118e-08), (-0.1, -0.1, 1.118e-08)], [], [(18, 3, 7, 19), (16, 5, 1, 17), (8, 11, 15, 12), (10, 9, 13, 14), (18, 19, 0, 4), (14, 13, 12, 15), (7, 3, 9, 10), (11, 8, 1, 5), (9, 3, 18, 17, 1, 8, 12, 13), (11, 5, 16, 19, 7, 10, 14, 15), (0, 2, 22, 21), (19, 16, 2, 0), (17, 18, 4, 6), (16, 17, 6, 2), (21, 22, 26, 25), (6, 4, 20, 23), (2, 6, 23, 22), (4, 0, 21, 20), (27, 24, 28, 31), (20, 21, 25, 24), (23, 20, 24, 27), (22, 23, 27, 26), (28, 29, 30, 31), (26, 27, 31, 30), (25, 26, 30, 29), (24, 25, 29, 28)])
me_cube_001.polygons.foreach_set('material_index', [0, 0, 0, 0, 0, 1, 0, 0, 0, 0, 0, 0, 0, 0, 0, 0, 0, 0, 0, 0, 0, 0, 0, 0, 0, 0])
_uv = me_cube_001.uv_layers.new(name='UVMap')
_uv.uv.foreach_set('vector', [0.575, 0.25, 0.625, 0.25, 0.625, 0.5, 0.575, 0.5, 0.575, 0.75, 0.625, 0.75, 0.625, 1.0, 0.575, 1.0, 0.875, 0.725, 0.625, 0.725, 0.625, 0.725, 0.875, 0.725, 0.625, 0.525, 0.875, 0.525, 0.875, 0.525, 0.625, 0.525, 0.575, 0.25, 0.575, 0.5, 0.575, 0.5, 0.575, 0.25, 0.625, 0.525, 0.875, 0.525, 0.875, 0.725, 0.625, 0.725, 0.625, 0.5, 0.875, 0.5, 0.875, 0.525, 0.625, 0.525, 0.625, 0.725, 0.875, 0.725, 0.875, 0.75, 0.625, 0.75, 0.875, 0.525, 0.625, 0.25, 0.575, 0.25, 0.575, 1.0, 0.875, 0.75, 0.875, 0.725, 0.875, 0.725, 0.875, 0.525, 0.625, 0.725, 0.625, 0.75, 0.575, 0.75, 0.575, 0.5, 0.625, 0.5, 0.625, 0.525, 0.625, 0.525, 0.625, 0.725, 0.575, 0.5, 0.575, 0.75, 0.575, 0.75, 0.575, 0.5, 0.575, 0.5, 0.575, 0.75, 0.575, 0.75, 0.575, 0.5, 0.575, 1.0, 0.575, 0.25, 0.575, 0.25, 0.575, 1.0, 0.575, 0.75, 0.575, 1.0, 0.575, 1.0, 0.575, 0.75, 0.575, 0.5, 0.575, 0.75, 0.575, 0.75, 0.575, 0.5, 0.575, 1.0, 0.575, 0.25, 0.575, 0.25, 0.575, 1.0, 0.575, 0.75, 0.575, 1.0, 0.575, 1.0, 0.575, 0.75, 0.575, 0.25, 0.575, 0.5, 0.575, 0.5, 0.575, 0.25, 0.575, 1.0, 0.575, 0.25, 0.575, 0.25, 0.575, 1.0, 0.575, 0.25, 0.575, 0.5, 0.575, 0.5, 0.575, 0.25, 0.575, 1.0, 0.575, 0.25, 0.575, 0.25, 0.575, 1.0, 0.575, 0.75, 0.575, 1.0, 0.575, 1.0, 0.575, 0.75, 0.575, 0.25, 0.575, 0.5, 0.575, 0.75, 0.575, 1.0, 0.575, 0.75, 0.575, 1.0, 0.575, 1.0, 0.575, 0.75, 0.575, 0.5, 0.575, 0.75, 0.575, 0.75, 0.575, 0.5, 0.575, 0.25, 0.575, 0.5, 0.575, 0.5, 0.575, 0.25])
me_cube_001.materials.append(mat_metal)
me_cube_001.materials.append(mat_belt)
me_cube_001.use_remesh_fix_poles = True
me_cube_001.use_remesh_preserve_attributes = False
me_cube_001.update()

# ---- objects
ob_light = bpy.data.objects.new('Light', light_light)
ob_camera = bpy.data.objects.new('Camera', cam_camera)
ob_cube = bpy.data.objects.new('Cube', me_cube)
ob_conveyor = bpy.data.objects.new('Conveyor', me_cube_001)

# ---- transforms, parenting, visibility, modifiers, constraints
ob_light.location = (4.276, 1.005, 5.904)
ob_light.rotation_euler = (0.6503, 0.05522, 1.866)
ob_light.lock_rotations_4d = False
ob_light.empty_display_type = 'ARROWS'
ob_light.color = (0.0, 0.0, 0.0, 0.0)
ob_light.lineart.crease_threshold = 0.0
ob_camera.location = (7.359, -6.926, 4.958)
ob_camera.rotation_euler = (1.109, 0.0, 0.8149)
ob_camera.lock_rotations_4d = False
ob_camera.empty_display_type = 'ARROWS'
ob_camera.color = (0.0, 0.0, 0.0, 0.0)
ob_camera.display_type = 'WIRE'
ob_camera.lineart.crease_threshold = 0.0
ob_cube.location = (0.0, 0.0, 0.0)
ob_cube.scale = (1.5, 1.5, 0.375)
ob_conveyor.location = (4.0, 0.0, 0.0)
ob_conveyor.hide_render = True

# ---- collection membership
col_collection.objects.link(ob_light)
col_collection.objects.link(ob_camera)
col_collection.objects.link(ob_cube)
col_collection.objects.link(ob_conveyor)

# ---- scene / render settings (as saved in the file)
scene.camera = ob_camera
scene.frame_start = 1; scene.frame_end = 360; scene.frame_set(96)
scene.render.engine = 'CYCLES'
scene.cycles.use_denoising = False
scene.cycles.samples = 128
scene.cycles.sampling_pattern = 'TABULATED_SOBOL'
scene.cycles.use_adaptive_sampling = False
scene.cycles.use_light_tree = False
scene.view_settings.view_transform = 'Filmic'
bpy.context.view_layer.update()
